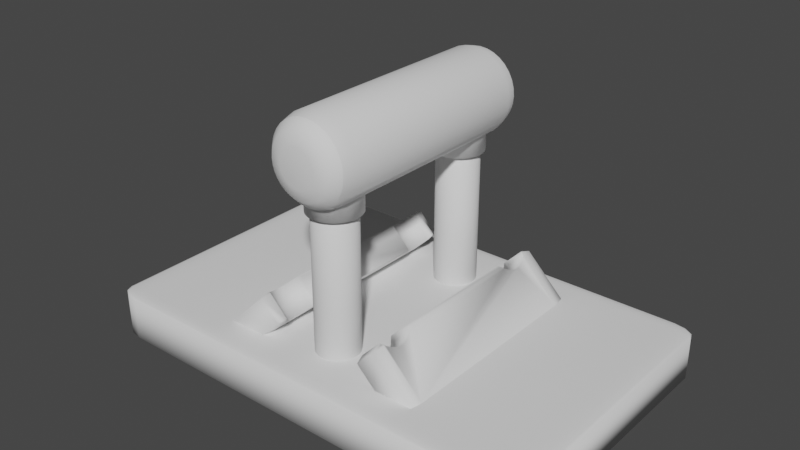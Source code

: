 # Source: Switch.blend  (saved by Blender 2.83.19; exported with 4.5.12 LTS)
import bpy
from mathutils import Matrix  # noqa: F401  (used for matrix-valued properties, if any)

bpy.ops.wm.read_factory_settings(use_empty=True)
scene = bpy.context.scene
scene.name = 'Scene'

# ---- collections
col_collection = bpy.data.collections.new('Collection'); scene.collection.children.link(col_collection)

# ---- world
world_world = bpy.data.worlds.new('World'); scene.world = world_world
world_world.use_nodes = True; world_world.node_tree.nodes.clear()
_N = world_world.node_tree.nodes; _L = world_world.node_tree.links
n0 = _N.new('ShaderNodeOutputWorld'); n0.name = 'World Output'; n0.location = (300, 300)
n1 = _N.new('ShaderNodeBackground'); n1.name = 'Background'; n1.location = (10, 300)
n1.inputs[0].default_value = (0.05088, 0.05088, 0.05088, 1.0)
_L.new(n1.outputs[0], n0.inputs[0])
n0.is_active_output = True
world_world.color = (0.05088, 0.05088, 0.05088)
world_world.use_sun_shadow = False
world_world.sun_shadow_jitter_overblur = 0.0

# ---- meshes
me_cylinder = bpy.data.meshes.new('Cylinder')
me_cylinder.from_pydata([(0.0, 1.0, -2.5), (0.0, 1.0, 2.5), (0.1951, 0.9808, -2.5), (0.1951, 0.9808, 2.5), (0.3827, 0.9239, -2.5), (0.3827, 0.9239, 2.5), (0.5556, 0.8315, -2.5), (0.5556, 0.8315, 2.5), (0.7071, 0.7071, -2.5), (0.7071, 0.7071, 2.5), (0.8315, 0.5556, -2.5), (0.8315, 0.5556, 2.5), (0.9239, 0.3827, -2.5), (0.9239, 0.3827, 2.5), (0.9808, 0.1951, -2.5), (0.9808, 0.1951, 2.5), (1.0, 7.55e-08, -2.5), (1.0, 7.55e-08, 2.5), (0.9808, -0.1951, -2.5), (0.9808, -0.1951, 2.5), (0.9239, -0.3827, -2.5), (0.9239, -0.3827, 2.5), (0.8315, -0.5556, -2.5), (0.8315, -0.5556, 2.5), (0.7071, -0.7071, -2.5), (0.7071, -0.7071, 2.5), (0.5556, -0.8315, -2.5), (0.5556, -0.8315, 2.5), (0.3827, -0.9239, -2.5), (0.3827, -0.9239, 2.5), (0.1951, -0.9808, -2.5), (0.1951, -0.9808, 2.5), (-3.258e-07, -1.0, -2.5), (-3.258e-07, -1.0, 2.5), (-0.1951, -0.9808, -2.5), (-0.1951, -0.9808, 2.5), (-0.3827, -0.9239, -2.5), (-0.3827, -0.9239, 2.5), (-0.5556, -0.8315, -2.5), (-0.5556, -0.8315, 2.5), (-0.7071, -0.7071, -2.5), (-0.7071, -0.7071, 2.5), (-0.8315, -0.5556, -2.5), (-0.8315, -0.5556, 2.5), (-0.9239, -0.3827, -2.5), (-0.9239, -0.3827, 2.5), (-0.9808, -0.1951, -2.5), (-0.9808, -0.1951, 2.5), (-1.0, 9.656e-07, -2.5), (-1.0, 9.656e-07, 2.5), (-0.9808, 0.1951, -2.5), (-0.9808, 0.1951, 2.5), (-0.9239, 0.3827, -2.5), (-0.9239, 0.3827, 2.5), (-0.8315, 0.5556, -2.5), (-0.8315, 0.5556, 2.5), (-0.7071, 0.7071, -2.5), (-0.7071, 0.7071, 2.5), (-0.5556, 0.8315, -2.5), (-0.5556, 0.8315, 2.5), (-0.3827, 0.9239, -2.5), (-0.3827, 0.9239, 2.5), (-0.1951, 0.9808, -2.5), (-0.1951, 0.9808, 2.5)], [], [(0, 1, 3, 2), (2, 3, 5, 4), (4, 5, 7, 6), (6, 7, 9, 8), (8, 9, 11, 10), (10, 11, 13, 12), (12, 13, 15, 14), (14, 15, 17, 16), (16, 17, 19, 18), (18, 19, 21, 20), (20, 21, 23, 22), (22, 23, 25, 24), (24, 25, 27, 26), (26, 27, 29, 28), (28, 29, 31, 30), (30, 31, 33, 32), (32, 33, 35, 34), (34, 35, 37, 36), (36, 37, 39, 38), (38, 39, 41, 40), (40, 41, 43, 42), (42, 43, 45, 44), (44, 45, 47, 46), (46, 47, 49, 48), (48, 49, 51, 50), (50, 51, 53, 52), (52, 53, 55, 54), (54, 55, 57, 56), (56, 57, 59, 58), (58, 59, 61, 60), (3, 1, 63, 61, 59, 57, 55, 53, 51, 49, 47, 45, 43, 41, 39, 37, 35, 33, 31, 29, 27, 25, 23, 21, 19, 17, 15, 13, 11, 9, 7, 5), (60, 61, 63, 62), (62, 63, 1, 0), (0, 2, 4, 6, 8, 10, 12, 14, 16, 18, 20, 22, 24, 26, 28, 30, 32, 34, 36, 38, 40, 42, 44, 46, 48, 50, 52, 54, 56, 58, 60, 62)])
me_cylinder.polygons.foreach_set('use_smooth', [True] * 34)
_uv = me_cylinder.uv_layers.new(name='UVMap')
_uv.uv.foreach_set('vector', [1.0, 0.5, 1.0, 1.0, 0.9688, 1.0, 0.9688, 0.5, 0.9688, 0.5, 0.9688, 1.0, 0.9375, 1.0, 0.9375, 0.5, 0.9375, 0.5, 0.9375, 1.0, 0.9062, 1.0, 0.9062, 0.5, 0.9062, 0.5, 0.9062, 1.0, 0.875, 1.0, 0.875, 0.5, 0.875, 0.5, 0.875, 1.0, 0.8438, 1.0, 0.8438, 0.5, 0.8438, 0.5, 0.8438, 1.0, 0.8125, 1.0, 0.8125, 0.5, 0.8125, 0.5, 0.8125, 1.0, 0.7812, 1.0, 0.7812, 0.5, 0.7812, 0.5, 0.7812, 1.0, 0.75, 1.0, 0.75, 0.5, 0.75, 0.5, 0.75, 1.0, 0.7188, 1.0, 0.7188, 0.5, 0.7188, 0.5, 0.7188, 1.0, 0.6875, 1.0, 0.6875, 0.5, 0.6875, 0.5, 0.6875, 1.0, 0.6562, 1.0, 0.6562, 0.5, 0.6562, 0.5, 0.6562, 1.0, 0.625, 1.0, 0.625, 0.5, 0.625, 0.5, 0.625, 1.0, 0.5938, 1.0, 0.5938, 0.5, 0.5938, 0.5, 0.5938, 1.0, 0.5625, 1.0, 0.5625, 0.5, 0.5625, 0.5, 0.5625, 1.0, 0.5312, 1.0, 0.5312, 0.5, 0.5312, 0.5, 0.5312, 1.0, 0.5, 1.0, 0.5, 0.5, 0.5, 0.5, 0.5, 1.0, 0.4688, 1.0, 0.4688, 0.5, 0.4688, 0.5, 0.4688, 1.0, 0.4375, 1.0, 0.4375, 0.5, 0.4375, 0.5, 0.4375, 1.0, 0.4062, 1.0, 0.4062, 0.5, 0.4062, 0.5, 0.4062, 1.0, 0.375, 1.0, 0.375, 0.5, 0.375, 0.5, 0.375, 1.0, 0.3438, 1.0, 0.3438, 0.5, 0.3438, 0.5, 0.3438, 1.0, 0.3125, 1.0, 0.3125, 0.5, 0.3125, 0.5, 0.3125, 1.0, 0.2812, 1.0, 0.2812, 0.5, 0.2812, 0.5, 0.2812, 1.0, 0.25, 1.0, 0.25, 0.5, 0.25, 0.5, 0.25, 1.0, 0.2188, 1.0, 0.2188, 0.5, 0.2188, 0.5, 0.2188, 1.0, 0.1875, 1.0, 0.1875, 0.5, 0.1875, 0.5, 0.1875, 1.0, 0.1562, 1.0, 0.1562, 0.5, 0.1562, 0.5, 0.1562, 1.0, 0.125, 1.0, 0.125, 0.5, 0.125, 0.5, 0.125, 1.0, 0.09375, 1.0, 0.09375, 0.5, 0.09375, 0.5, 0.09375, 1.0, 0.0625, 1.0, 0.0625, 0.5, 0.2968, 0.4854, 0.25, 0.49, 0.2032, 0.4854, 0.1582, 0.4717, 0.1167, 0.4496, 0.08029, 0.4197, 0.05045, 0.3833, 0.02827, 0.3418, 0.01461, 0.2968, 0.01, 0.25, 0.01461, 0.2032, 0.02827, 0.1582, 0.05045, 0.1167, 0.08029, 0.08029, 0.1167, 0.05045, 0.1582, 0.02827, 0.2032, 0.01461, 0.25, 0.01, 0.2968, 0.01461, 0.3418, 0.02827, 0.3833, 0.05045, 0.4197, 0.08029, 0.4496, 0.1167, 0.4717, 0.1582, 0.4854, 0.2032, 0.49, 0.25, 0.4854, 0.2968, 0.4717, 0.3418, 0.4496, 0.3833, 0.4197, 0.4197, 0.3833, 0.4496, 0.3418, 0.4717, 0.0625, 0.5, 0.0625, 1.0, 0.03125, 1.0, 0.03125, 0.5, 0.03125, 0.5, 0.03125, 1.0, 0.0, 1.0, 0.0, 0.5, 0.75, 0.49, 0.7968, 0.4854, 0.8418, 0.4717, 0.8833, 0.4496, 0.9197, 0.4197, 0.9496, 0.3833, 0.9717, 0.3418, 0.9854, 0.2968, 0.99, 0.25, 0.9854, 0.2032, 0.9717, 0.1582, 0.9496, 0.1167, 0.9197, 0.08029, 0.8833, 0.05045, 0.8418, 0.02827, 0.7968, 0.01461, 0.75, 0.01, 0.7032, 0.01461, 0.6582, 0.02827, 0.6167, 0.05045, 0.5803, 0.08029, 0.5504, 0.1167, 0.5283, 0.1582, 0.5146, 0.2032, 0.51, 0.25, 0.5146, 0.2968, 0.5283, 0.3418, 0.5504, 0.3833, 0.5803, 0.4197, 0.6167, 0.4496, 0.6582, 0.4717, 0.7032, 0.4854])
me_cylinder.use_remesh_fix_poles = True
me_cylinder.use_remesh_preserve_attributes = False
me_cylinder.use_mirror_vertex_groups = False
me_cylinder.update()
me_cylinder_001 = bpy.data.meshes.new('Cylinder.001')
me_cylinder_001.from_pydata([(0.0, 1.0, -2.5), (0.0, 1.0, 2.5), (0.1951, 0.9808, -2.5), (0.1951, 0.9808, 2.5), (0.3827, 0.9239, -2.5), (0.3827, 0.9239, 2.5), (0.5556, 0.8315, -2.5), (0.5556, 0.8315, 2.5), (0.7071, 0.7071, -2.5), (0.7071, 0.7071, 2.5), (0.8315, 0.5556, -2.5), (0.8315, 0.5556, 2.5), (0.9239, 0.3827, -2.5), (0.9239, 0.3827, 2.5), (0.9808, 0.1951, -2.5), (0.9808, 0.1951, 2.5), (1.0, 7.55e-08, -2.5), (1.0, 7.55e-08, 2.5), (0.9808, -0.1951, -2.5), (0.9808, -0.1951, 2.5), (0.9239, -0.3827, -2.5), (0.9239, -0.3827, 2.5), (0.8315, -0.5556, -2.5), (0.8315, -0.5556, 2.5), (0.7071, -0.7071, -2.5), (0.7071, -0.7071, 2.5), (0.5556, -0.8315, -2.5), (0.5556, -0.8315, 2.5), (0.3827, -0.9239, -2.5), (0.3827, -0.9239, 2.5), (0.1951, -0.9808, -2.5), (0.1951, -0.9808, 2.5), (-3.258e-07, -1.0, -2.5), (-3.258e-07, -1.0, 2.5), (-0.1951, -0.9808, -2.5), (-0.1951, -0.9808, 2.5), (-0.3827, -0.9239, -2.5), (-0.3827, -0.9239, 2.5), (-0.5556, -0.8315, -2.5), (-0.5556, -0.8315, 2.5), (-0.7071, -0.7071, -2.5), (-0.7071, -0.7071, 2.5), (-0.8315, -0.5556, -2.5), (-0.8315, -0.5556, 2.5), (-0.9239, -0.3827, -2.5), (-0.9239, -0.3827, 2.5), (-0.9808, -0.1951, -2.5), (-0.9808, -0.1951, 2.5), (-1.0, 9.656e-07, -2.5), (-1.0, 9.656e-07, 2.5), (-0.9808, 0.1951, -2.5), (-0.9808, 0.1951, 2.5), (-0.9239, 0.3827, -2.5), (-0.9239, 0.3827, 2.5), (-0.8315, 0.5556, -2.5), (-0.8315, 0.5556, 2.5), (-0.7071, 0.7071, -2.5), (-0.7071, 0.7071, 2.5), (-0.5556, 0.8315, -2.5), (-0.5556, 0.8315, 2.5), (-0.3827, 0.9239, -2.5), (-0.3827, 0.9239, 2.5), (-0.1951, 0.9808, -2.5), (-0.1951, 0.9808, 2.5)], [], [(0, 1, 3, 2), (2, 3, 5, 4), (4, 5, 7, 6), (6, 7, 9, 8), (8, 9, 11, 10), (10, 11, 13, 12), (12, 13, 15, 14), (14, 15, 17, 16), (16, 17, 19, 18), (18, 19, 21, 20), (20, 21, 23, 22), (22, 23, 25, 24), (24, 25, 27, 26), (26, 27, 29, 28), (28, 29, 31, 30), (30, 31, 33, 32), (32, 33, 35, 34), (34, 35, 37, 36), (36, 37, 39, 38), (38, 39, 41, 40), (40, 41, 43, 42), (42, 43, 45, 44), (44, 45, 47, 46), (46, 47, 49, 48), (48, 49, 51, 50), (50, 51, 53, 52), (52, 53, 55, 54), (54, 55, 57, 56), (56, 57, 59, 58), (58, 59, 61, 60), (3, 1, 63, 61, 59, 57, 55, 53, 51, 49, 47, 45, 43, 41, 39, 37, 35, 33, 31, 29, 27, 25, 23, 21, 19, 17, 15, 13, 11, 9, 7, 5), (60, 61, 63, 62), (62, 63, 1, 0), (0, 2, 4, 6, 8, 10, 12, 14, 16, 18, 20, 22, 24, 26, 28, 30, 32, 34, 36, 38, 40, 42, 44, 46, 48, 50, 52, 54, 56, 58, 60, 62)])
me_cylinder_001.polygons.foreach_set('use_smooth', [True] * 34)
_uv = me_cylinder_001.uv_layers.new(name='UVMap')
_uv.uv.foreach_set('vector', [1.0, 0.5, 1.0, 1.0, 0.9688, 1.0, 0.9688, 0.5, 0.9688, 0.5, 0.9688, 1.0, 0.9375, 1.0, 0.9375, 0.5, 0.9375, 0.5, 0.9375, 1.0, 0.9062, 1.0, 0.9062, 0.5, 0.9062, 0.5, 0.9062, 1.0, 0.875, 1.0, 0.875, 0.5, 0.875, 0.5, 0.875, 1.0, 0.8438, 1.0, 0.8438, 0.5, 0.8438, 0.5, 0.8438, 1.0, 0.8125, 1.0, 0.8125, 0.5, 0.8125, 0.5, 0.8125, 1.0, 0.7812, 1.0, 0.7812, 0.5, 0.7812, 0.5, 0.7812, 1.0, 0.75, 1.0, 0.75, 0.5, 0.75, 0.5, 0.75, 1.0, 0.7188, 1.0, 0.7188, 0.5, 0.7188, 0.5, 0.7188, 1.0, 0.6875, 1.0, 0.6875, 0.5, 0.6875, 0.5, 0.6875, 1.0, 0.6562, 1.0, 0.6562, 0.5, 0.6562, 0.5, 0.6562, 1.0, 0.625, 1.0, 0.625, 0.5, 0.625, 0.5, 0.625, 1.0, 0.5938, 1.0, 0.5938, 0.5, 0.5938, 0.5, 0.5938, 1.0, 0.5625, 1.0, 0.5625, 0.5, 0.5625, 0.5, 0.5625, 1.0, 0.5312, 1.0, 0.5312, 0.5, 0.5312, 0.5, 0.5312, 1.0, 0.5, 1.0, 0.5, 0.5, 0.5, 0.5, 0.5, 1.0, 0.4688, 1.0, 0.4688, 0.5, 0.4688, 0.5, 0.4688, 1.0, 0.4375, 1.0, 0.4375, 0.5, 0.4375, 0.5, 0.4375, 1.0, 0.4062, 1.0, 0.4062, 0.5, 0.4062, 0.5, 0.4062, 1.0, 0.375, 1.0, 0.375, 0.5, 0.375, 0.5, 0.375, 1.0, 0.3438, 1.0, 0.3438, 0.5, 0.3438, 0.5, 0.3438, 1.0, 0.3125, 1.0, 0.3125, 0.5, 0.3125, 0.5, 0.3125, 1.0, 0.2812, 1.0, 0.2812, 0.5, 0.2812, 0.5, 0.2812, 1.0, 0.25, 1.0, 0.25, 0.5, 0.25, 0.5, 0.25, 1.0, 0.2188, 1.0, 0.2188, 0.5, 0.2188, 0.5, 0.2188, 1.0, 0.1875, 1.0, 0.1875, 0.5, 0.1875, 0.5, 0.1875, 1.0, 0.1562, 1.0, 0.1562, 0.5, 0.1562, 0.5, 0.1562, 1.0, 0.125, 1.0, 0.125, 0.5, 0.125, 0.5, 0.125, 1.0, 0.09375, 1.0, 0.09375, 0.5, 0.09375, 0.5, 0.09375, 1.0, 0.0625, 1.0, 0.0625, 0.5, 0.2968, 0.4854, 0.25, 0.49, 0.2032, 0.4854, 0.1582, 0.4717, 0.1167, 0.4496, 0.08029, 0.4197, 0.05045, 0.3833, 0.02827, 0.3418, 0.01461, 0.2968, 0.01, 0.25, 0.01461, 0.2032, 0.02827, 0.1582, 0.05045, 0.1167, 0.08029, 0.08029, 0.1167, 0.05045, 0.1582, 0.02827, 0.2032, 0.01461, 0.25, 0.01, 0.2968, 0.01461, 0.3418, 0.02827, 0.3833, 0.05045, 0.4197, 0.08029, 0.4496, 0.1167, 0.4717, 0.1582, 0.4854, 0.2032, 0.49, 0.25, 0.4854, 0.2968, 0.4717, 0.3418, 0.4496, 0.3833, 0.4197, 0.4197, 0.3833, 0.4496, 0.3418, 0.4717, 0.0625, 0.5, 0.0625, 1.0, 0.03125, 1.0, 0.03125, 0.5, 0.03125, 0.5, 0.03125, 1.0, 0.0, 1.0, 0.0, 0.5, 0.75, 0.49, 0.7968, 0.4854, 0.8418, 0.4717, 0.8833, 0.4496, 0.9197, 0.4197, 0.9496, 0.3833, 0.9717, 0.3418, 0.9854, 0.2968, 0.99, 0.25, 0.9854, 0.2032, 0.9717, 0.1582, 0.9496, 0.1167, 0.9197, 0.08029, 0.8833, 0.05045, 0.8418, 0.02827, 0.7968, 0.01461, 0.75, 0.01, 0.7032, 0.01461, 0.6582, 0.02827, 0.6167, 0.05045, 0.5803, 0.08029, 0.5504, 0.1167, 0.5283, 0.1582, 0.5146, 0.2032, 0.51, 0.25, 0.5146, 0.2968, 0.5283, 0.3418, 0.5504, 0.3833, 0.5803, 0.4197, 0.6167, 0.4496, 0.6582, 0.4717, 0.7032, 0.4854])
me_cylinder_001.use_remesh_fix_poles = True
me_cylinder_001.use_remesh_preserve_attributes = False
me_cylinder_001.use_mirror_vertex_groups = False
me_cylinder_001.update()
me_cylinder_002 = bpy.data.meshes.new('Cylinder.002')
me_cylinder_002.from_pydata([(0.0, -1.224, -2.605), (0.1181, -1.224, -2.594), (0.2317, -1.224, -2.559), (0.3364, -1.224, -2.503), (0.4281, -1.224, -2.428), (0.5034, -1.224, -2.336), (0.5594, -1.224, -2.232), (0.5938, -1.224, -2.118), (0.6054, -1.224, -2.0), (0.5938, -1.224, -1.882), (0.5594, -1.224, -1.768), (0.5034, -1.224, -1.664), (0.4281, -1.224, -1.572), (0.3364, -1.224, -1.497), (0.2317, -1.224, -1.441), (0.1181, -1.224, -1.406), (-1.973e-07, -1.224, -1.395), (-0.1181, -1.224, -1.406), (-0.2317, -1.224, -1.441), (-0.3364, -1.224, -1.497), (-0.4281, -1.224, -1.572), (-0.5034, -1.224, -1.664), (-0.5594, -1.224, -1.768), (-0.5938, -1.224, -1.882), (-0.6054, -1.224, -2.0), (-0.5938, -1.224, -2.118), (-0.5594, -1.224, -2.232), (-0.5034, -1.224, -2.336), (-0.4281, -1.224, -2.428), (-0.3364, -1.224, -2.503), (-0.2317, -1.224, -2.559), (-0.1181, -1.224, -2.594), (0.0, -1.224, 1.395), (0.1181, -1.224, 1.406), (0.2317, -1.224, 1.441), (0.3364, -1.224, 1.497), (0.4281, -1.224, 1.572), (0.5034, -1.224, 1.664), (0.5594, -1.224, 1.768), (0.5938, -1.224, 1.882), (0.6054, -1.224, 2.0), (0.5938, -1.224, 2.118), (0.5594, -1.224, 2.232), (0.5034, -1.224, 2.336), (0.4281, -1.224, 2.428), (0.3364, -1.224, 2.503), (0.2317, -1.224, 2.559), (0.1181, -1.224, 2.594), (-1.973e-07, -1.224, 2.605), (-0.1181, -1.224, 2.594), (-0.2317, -1.224, 2.559), (-0.3364, -1.224, 2.503), (-0.4281, -1.224, 2.428), (-0.5034, -1.224, 2.336), (-0.5594, -1.224, 2.232), (-0.5938, -1.224, 2.118), (-0.6054, -1.224, 2.0), (-0.5938, -1.224, 1.882), (-0.5594, -1.224, 1.768), (-0.5034, -1.224, 1.664), (-0.4281, -1.224, 1.572), (-0.3364, -1.224, 1.497), (-0.2317, -1.224, 1.441), (-0.1181, -1.224, 1.406), (-4.396e-07, 0.4316, -3.0), (0.0, 1.0, -2.434), (-2.203e-07, 0.7158, -2.924), (-5.914e-08, 0.9239, -2.717), (-4.359e-07, 0.4316, 3.0), (0.0, 1.0, 2.434), (-2.184e-07, 0.7158, 2.924), (-5.914e-08, 0.9239, 2.717), (0.08421, 0.4233, -3.0), (0.1951, 0.9808, -2.434), (0.1396, 0.7021, -2.924), (0.1802, 0.9061, -2.717), (0.08421, 0.4233, 3.0), (0.1951, 0.9808, 2.434), (0.1396, 0.7021, 2.924), (0.1802, 0.9061, 2.717), (0.1652, 0.3988, -3.0), (0.3827, 0.9239, -2.434), (0.2739, 0.6613, -2.924), (0.3535, 0.8535, -2.717), (0.1652, 0.3988, 3.0), (0.3827, 0.9239, 2.434), (0.2739, 0.6613, 2.924), (0.3535, 0.8535, 2.717), (0.2398, 0.3589, -3.0), (0.5556, 0.8315, -2.434), (0.3977, 0.5952, -2.924), (0.5133, 0.7682, -2.717), (0.2398, 0.3589, 3.0), (0.5556, 0.8315, 2.434), (0.3977, 0.5952, 2.924), (0.5133, 0.7682, 2.717), (0.3052, 0.3052, -3.0), (0.7071, 0.7071, -2.434), (0.5062, 0.5062, -2.924), (0.6533, 0.6533, -2.717), (0.3052, 0.3052, 3.0), (0.7071, 0.7071, 2.434), (0.5062, 0.5062, 2.924), (0.6533, 0.6533, 2.717), (0.3589, 0.2398, -3.0), (0.8315, 0.5556, -2.434), (0.5952, 0.3977, -2.924), (0.7682, 0.5133, -2.717), (0.3589, 0.2398, 3.0), (0.8315, 0.5556, 2.434), (0.5952, 0.3977, 2.924), (0.7682, 0.5133, 2.717), (0.3988, 0.1652, -3.0), (0.9239, 0.3827, -2.434), (0.6613, 0.2739, -2.924), (0.8535, 0.3535, -2.717), (0.3988, 0.1652, 3.0), (0.9239, 0.3827, 2.434), (0.6613, 0.2739, 2.924), (0.8535, 0.3535, 2.717), (0.4233, 0.08421, -3.0), (0.9808, 0.1951, -2.434), (0.7021, 0.1396, -2.924), (0.9061, 0.1802, -2.717), (0.4233, 0.08421, 3.0), (0.9808, 0.1951, 2.434), (0.7021, 0.1396, 2.924), (0.9061, 0.1802, 2.717), (0.4316, -9.313e-08, -3.0), (1.0, 7.55e-08, -2.434), (0.7158, -9.313e-09, -2.924), (0.9239, 5.215e-08, -2.717), (0.4316, -1.006e-07, 3.0), (1.0, 7.55e-08, 2.434), (0.7158, -1.304e-08, 2.924), (0.9239, 5.122e-08, 2.717), (0.4233, -0.08421, -3.0), (0.9808, -0.1951, -2.434), (0.7021, -0.1396, -2.924), (0.9061, -0.1802, -2.717), (0.4233, -0.08421, 3.0), (0.9808, -0.1951, 2.434), (0.7021, -0.1396, 2.924), (0.9061, -0.1802, 2.717), (0.3988, -0.1652, -3.0), (0.9239, -0.3827, -2.434), (0.6613, -0.2739, -2.924), (0.8535, -0.3535, -2.717), (0.3988, -0.1652, 3.0), (0.9239, -0.3827, 2.434), (0.6613, -0.2739, 2.924), (0.8535, -0.3535, 2.717), (0.3589, -0.2398, -3.0), (0.8315, -0.5556, -2.434), (0.5952, -0.3977, -2.924), (0.7682, -0.5133, -2.717), (0.3589, -0.2398, 3.0), (0.8315, -0.5556, 2.434), (0.5952, -0.3977, 2.924), (0.7682, -0.5133, 2.717), (0.3052, -0.3052, -3.0), (0.7071, -0.7071, -2.434), (0.5062, -0.5062, -2.924), (0.6533, -0.6533, -2.717), (0.3052, -0.3052, 3.0), (0.7071, -0.7071, 2.434), (0.5062, -0.5062, 2.924), (0.6533, -0.6533, 2.717), (0.2398, -0.3589, -3.0), (0.5556, -0.8315, -2.434), (0.3977, -0.5952, -2.924), (0.5133, -0.7682, -2.717), (0.2398, -0.3589, 3.0), (0.5556, -0.8315, 2.434), (0.3977, -0.5952, 2.924), (0.5133, -0.7682, 2.717), (0.1652, -0.3988, -3.0), (0.2739, -0.6613, -2.924), (0.3535, -0.8535, -2.717), (0.1652, -0.3988, 3.0), (0.2739, -0.6613, 2.924), (0.3535, -0.8535, 2.717), (0.08421, -0.4233, -3.0), (0.1396, -0.7021, -2.924), (0.1802, -0.9061, -2.717), (0.08421, -0.4233, 3.0), (0.1396, -0.7021, 2.924), (0.1802, -0.9061, 2.717), (-2.831e-07, -0.4316, -3.0), (-3.045e-07, -0.7158, -2.924), (-3.204e-07, -0.9239, -2.717), (-2.868e-07, -0.4316, 3.0), (-3.064e-07, -0.7158, 2.924), (-3.204e-07, -0.9239, 2.717), (-0.08421, -0.4233, -3.0), (-0.1396, -0.7021, -2.924), (-0.1802, -0.9061, -2.717), (-0.08421, -0.4233, 3.0), (-0.1396, -0.7021, 2.924), (-0.1802, -0.9061, 2.717), (-0.1652, -0.3988, -3.0), (-0.2739, -0.6613, -2.924), (-0.3535, -0.8535, -2.717), (-0.1652, -0.3988, 3.0), (-0.2739, -0.6613, 2.924), (-0.3535, -0.8535, 2.717), (-0.2398, -0.3589, -3.0), (-0.5556, -0.8315, -2.434), (-0.3977, -0.5952, -2.924), (-0.5133, -0.7682, -2.717), (-0.2398, -0.3589, 3.0), (-0.5556, -0.8315, 2.434), (-0.3977, -0.5952, 2.924), (-0.5133, -0.7682, 2.717), (-0.3052, -0.3052, -3.0), (-0.7071, -0.7071, -2.434), (-0.5062, -0.5062, -2.924), (-0.6533, -0.6533, -2.717), (-0.3052, -0.3052, 3.0), (-0.7071, -0.7071, 2.434), (-0.5062, -0.5062, 2.924), (-0.6533, -0.6533, 2.717), (-0.3589, -0.2398, -3.0), (-0.8315, -0.5556, -2.434), (-0.5952, -0.3977, -2.924), (-0.7682, -0.5133, -2.717), (-0.3589, -0.2398, 3.0), (-0.8315, -0.5556, 2.434), (-0.5952, -0.3977, 2.924), (-0.7682, -0.5133, 2.717), (-0.3988, -0.1652, -3.0), (-0.9239, -0.3827, -2.434), (-0.6613, -0.2739, -2.924), (-0.8535, -0.3535, -2.717), (-0.3988, -0.1652, 3.0), (-0.9239, -0.3827, 2.434), (-0.6613, -0.2739, 2.924), (-0.8535, -0.3535, 2.717), (-0.4233, -0.08421, -3.0), (-0.9808, -0.1951, -2.434), (-0.7021, -0.1396, -2.924), (-0.9061, -0.1802, -2.717), (-0.4233, -0.08421, 3.0), (-0.9808, -0.1951, 2.434), (-0.7021, -0.1396, 2.924), (-0.9061, -0.1802, 2.717), (-0.4316, 2.235e-07, -3.0), (-1.0, 9.656e-07, -2.434), (-0.7158, 5.946e-07, -2.924), (-0.9239, 8.666e-07, -2.717), (-0.4316, 2.347e-07, 3.0), (-1.0, 9.656e-07, 2.434), (-0.7158, 6.002e-07, 2.924), (-0.9239, 8.671e-07, 2.717), (-0.4233, 0.08421, -3.0), (-0.9808, 0.1951, -2.434), (-0.7021, 0.1397, -2.924), (-0.9061, 0.1802, -2.717), (-0.4233, 0.08421, 3.0), (-0.9808, 0.1951, 2.434), (-0.7021, 0.1397, 2.924), (-0.9061, 0.1802, 2.717), (-0.3988, 0.1652, -3.0), (-0.9239, 0.3827, -2.434), (-0.6613, 0.2739, -2.924), (-0.8535, 0.3535, -2.717), (-0.3988, 0.1652, 3.0), (-0.9239, 0.3827, 2.434), (-0.6613, 0.2739, 2.924), (-0.8535, 0.3535, 2.717), (-0.3589, 0.2398, -3.0), (-0.8315, 0.5556, -2.434), (-0.5952, 0.3977, -2.924), (-0.7682, 0.5133, -2.717), (-0.3589, 0.2398, 3.0), (-0.8315, 0.5556, 2.434), (-0.5952, 0.3977, 2.924), (-0.7682, 0.5133, 2.717), (-0.3052, 0.3052, -3.0), (-0.7071, 0.7071, -2.434), (-0.5062, 0.5062, -2.924), (-0.6533, 0.6533, -2.717), (-0.3052, 0.3052, 3.0), (-0.7071, 0.7071, 2.434), (-0.5062, 0.5062, 2.924), (-0.6533, 0.6533, 2.717), (-0.2398, 0.3589, -3.0), (-0.5556, 0.8315, -2.434), (-0.3977, 0.5952, -2.924), (-0.5133, 0.7682, -2.717), (-0.2398, 0.3589, 3.0), (-0.5556, 0.8315, 2.434), (-0.3977, 0.5952, 2.924), (-0.5133, 0.7682, 2.717), (-0.1652, 0.3988, -3.0), (-0.3827, 0.9239, -2.434), (-0.2739, 0.6613, -2.924), (-0.3535, 0.8535, -2.717), (-0.1652, 0.3988, 3.0), (-0.3827, 0.9239, 2.434), (-0.2739, 0.6613, 2.924), (-0.3535, 0.8535, 2.717), (-0.08421, 0.4233, -3.0), (-0.1951, 0.9808, -2.434), (-0.1396, 0.7021, -2.924), (-0.1802, 0.9061, -2.717), (-0.08421, 0.4233, 3.0), (-0.1951, 0.9808, 2.434), (-0.1396, 0.7021, 2.924), (-0.1802, 0.9061, 2.717), (-0.1181, -0.9454, 2.594), (0.1181, -0.9454, 2.594), (-1.973e-07, -0.9539, 2.605), (0.2317, -0.9347, 2.559), (0.1878, -0.9443, 2.573), (-0.2317, -0.9347, 2.559), (-0.1878, -0.9443, 2.573), (0.3364, -0.9186, 2.503), (-0.3364, -0.9186, 2.503), (0.5034, -0.8593, 2.336), (0.4205, -0.9037, 2.434), (0.3792, -0.9154, 2.468), (0.4281, -0.8996, 2.428), (-0.4205, -0.9037, 2.434), (-0.4281, -0.8996, 2.428), (-0.3792, -0.9154, 2.468), (0.5594, -0.8284, 2.232), (0.5556, -0.8315, 2.239), (-0.5034, -0.8593, 2.336), (-0.5556, -0.8315, 2.239), (-0.5594, -0.8284, 2.232), (0.5938, -0.8001, 2.118), (-0.5938, -0.8001, 2.118), (0.5938, -0.8001, 1.882), (0.6054, -0.7905, 2.0), (0.5594, -0.8284, 1.768), (0.5034, -0.8593, 1.664), (0.5556, -0.8315, 1.761), (0.4281, -0.8996, 1.572), (0.3364, -0.9379, 1.497), (0.2317, -0.9697, 1.441), (0.3827, -0.9239, 1.535), (0.1181, -0.9884, 1.406), (0.1951, -0.9808, 1.43), (-0.1951, -0.9808, 1.43), (-0.2317, -0.9697, 1.441), (-0.1181, -0.9884, 1.406), (0.0, -1.0, 1.395), (-0.3364, -0.9379, 1.497), (-0.4281, -0.8996, 1.572), (-0.3827, -0.9239, 1.535), (-0.5034, -0.8593, 1.664), (-0.5556, -0.8315, 1.761), (-0.5594, -0.8284, 1.768), (-0.5938, -0.8001, 1.882), (-0.6054, -0.7905, 2.0), (-0.1181, -0.9884, -1.406), (0.1181, -0.9884, -1.406), (-1.973e-07, -1.0, -1.395), (0.1951, -0.9808, -1.43), (0.2317, -0.9697, -1.441), (-0.2317, -0.9697, -1.441), (-0.1951, -0.9808, -1.43), (0.3364, -0.9379, -1.497), (-0.3364, -0.9379, -1.497), (0.5034, -0.8593, -1.664), (0.4281, -0.8996, -1.572), (0.3827, -0.9239, -1.535), (-0.4281, -0.8996, -1.572), (-0.3827, -0.9239, -1.535), (0.5556, -0.8315, -1.761), (0.5594, -0.8284, -1.768), (-0.5034, -0.8593, -1.664), (0.5938, -0.8001, -1.882), (-0.5594, -0.8284, -1.768), (-0.5556, -0.8315, -1.761), (-0.5938, -0.8001, -1.882), (0.5938, -0.8001, -2.118), (0.6054, -0.7905, -2.0), (0.5594, -0.8284, -2.232), (0.5034, -0.8593, -2.336), (0.5556, -0.8315, -2.239), (0.4281, -0.8996, -2.428), (0.3364, -0.9186, -2.503), (0.2317, -0.9347, -2.559), (0.4205, -0.9037, -2.434), (0.3792, -0.9154, -2.468), (0.1878, -0.9443, -2.573), (0.1181, -0.9454, -2.594), (0.0, -0.9539, -2.605), (-0.1181, -0.9454, -2.594), (-0.1878, -0.9443, -2.573), (-0.2317, -0.9347, -2.559), (-0.3364, -0.9186, -2.503), (-0.4281, -0.8996, -2.428), (-0.4205, -0.9037, -2.434), (-0.3792, -0.9154, -2.468), (-0.5034, -0.8593, -2.336), (-0.5594, -0.8284, -2.232), (-0.5556, -0.8315, -2.239), (-0.5938, -0.8001, -2.118), (-0.6054, -0.7905, -2.0)], [], [(0, 389, 388, 1), (1, 388, 387, 384, 2), (2, 384, 383, 3), (3, 383, 386, 385, 382, 4), (4, 382, 380, 5), (5, 380, 381, 379, 6), (6, 379, 377, 7), (7, 377, 378, 8), (8, 378, 373, 9), (9, 373, 371, 10), (10, 371, 370, 365, 11), (11, 365, 366, 12), (12, 366, 367, 363, 13), (13, 363, 360, 14), (14, 360, 359, 357, 15), (15, 357, 358, 16), (16, 358, 356, 17), (17, 356, 362, 361, 18), (18, 361, 364, 19), (19, 364, 369, 368, 20), (20, 368, 372, 21), (21, 372, 375, 374, 22), (22, 374, 376, 23), (23, 376, 401, 24), (24, 401, 400, 25), (25, 400, 398, 26), (26, 398, 399, 397, 27), (27, 397, 394, 28), (28, 394, 395, 396, 393, 29), (29, 393, 392, 30), (30, 392, 391, 390, 31), (31, 390, 389, 0), (0, 1, 2, 3, 4, 5, 6, 7, 8, 9, 10, 11, 12, 13, 14, 15, 16, 17, 18, 19, 20, 21, 22, 23, 24, 25, 26, 27, 28, 29, 30, 31), (32, 347, 342, 33), (33, 342, 343, 340, 34), (34, 340, 339, 35), (35, 339, 341, 338, 36), (36, 338, 336, 37), (37, 336, 337, 335, 38), (38, 335, 333, 39), (39, 333, 334, 40), (40, 334, 331, 41), (41, 331, 326, 42), (42, 326, 327, 319, 43), (43, 319, 322, 44), (44, 322, 320, 321, 317, 45), (45, 317, 313, 46), (46, 313, 314, 311, 47), (47, 311, 312, 48), (48, 312, 310, 49), (49, 310, 316, 315, 50), (50, 315, 318, 51), (51, 318, 325, 323, 324, 52), (52, 324, 328, 53), (53, 328, 329, 330, 54), (54, 330, 332, 55), (55, 332, 355, 56), (56, 355, 354, 57), (57, 354, 353, 58), (58, 353, 352, 351, 59), (59, 351, 349, 60), (60, 349, 350, 348, 61), (61, 348, 345, 62), (62, 345, 344, 346, 63), (63, 346, 347, 32), (32, 33, 34, 35, 36, 37, 38, 39, 40, 41, 42, 43, 44, 45, 46, 47, 48, 49, 50, 51, 52, 53, 54, 55, 56, 57, 58, 59, 60, 61, 62, 63), (303, 307, 69, 65), (81, 85, 93, 89), (89, 93, 101, 97), (97, 101, 109, 105), (105, 109, 117, 113), (113, 117, 125, 121), (121, 125, 133, 129), (129, 133, 141, 137), (137, 141, 149, 145), (145, 149, 157, 153), (153, 157, 165, 161), (161, 165, 173, 327, 326, 331, 334, 333, 335, 337, 370, 371, 373, 378, 377, 379, 381, 169), (169, 381, 380, 382, 385), (207, 399, 398, 400, 401, 376, 374, 375, 352, 353, 354, 355, 332, 330, 329, 211, 219, 215), (215, 219, 227, 223), (223, 227, 235, 231), (231, 235, 243, 239), (239, 243, 251, 247), (247, 251, 259, 255), (255, 259, 267, 263), (263, 267, 275, 271), (271, 275, 283, 279), (279, 283, 291, 287), (287, 291, 299, 295), (295, 299, 307, 303), (73, 77, 85, 81), (76, 68, 306, 298, 290, 282, 274, 266, 258, 250, 242, 234, 226, 218, 210, 203, 197, 191, 185, 179, 172, 164, 156, 148, 140, 132, 124, 116, 108, 100, 92, 84), (65, 69, 77, 73), (65, 73, 75, 67), (67, 75, 74, 66), (66, 74, 72, 64), (77, 69, 71, 79), (79, 71, 70, 78), (78, 70, 68, 76), (73, 81, 83, 75), (75, 83, 82, 74), (74, 82, 80, 72), (85, 77, 79, 87), (87, 79, 78, 86), (86, 78, 76, 84), (81, 89, 91, 83), (83, 91, 90, 82), (82, 90, 88, 80), (93, 85, 87, 95), (95, 87, 86, 94), (94, 86, 84, 92), (89, 97, 99, 91), (91, 99, 98, 90), (90, 98, 96, 88), (101, 93, 95, 103), (103, 95, 94, 102), (102, 94, 92, 100), (97, 105, 107, 99), (99, 107, 106, 98), (98, 106, 104, 96), (109, 101, 103, 111), (111, 103, 102, 110), (110, 102, 100, 108), (105, 113, 115, 107), (107, 115, 114, 106), (106, 114, 112, 104), (117, 109, 111, 119), (119, 111, 110, 118), (118, 110, 108, 116), (113, 121, 123, 115), (115, 123, 122, 114), (114, 122, 120, 112), (125, 117, 119, 127), (127, 119, 118, 126), (126, 118, 116, 124), (121, 129, 131, 123), (123, 131, 130, 122), (122, 130, 128, 120), (133, 125, 127, 135), (135, 127, 126, 134), (134, 126, 124, 132), (129, 137, 139, 131), (131, 139, 138, 130), (130, 138, 136, 128), (141, 133, 135, 143), (143, 135, 134, 142), (142, 134, 132, 140), (137, 145, 147, 139), (139, 147, 146, 138), (138, 146, 144, 136), (149, 141, 143, 151), (151, 143, 142, 150), (150, 142, 140, 148), (145, 153, 155, 147), (147, 155, 154, 146), (146, 154, 152, 144), (157, 149, 151, 159), (159, 151, 150, 158), (158, 150, 148, 156), (153, 161, 163, 155), (155, 163, 162, 154), (154, 162, 160, 152), (165, 157, 159, 167), (167, 159, 158, 166), (166, 158, 156, 164), (161, 169, 171, 163), (163, 171, 170, 162), (162, 170, 168, 160), (173, 165, 167, 175), (175, 167, 166, 174), (174, 166, 164, 172), (169, 385, 386, 178, 171), (171, 178, 177, 170), (170, 177, 176, 168), (181, 175, 174, 180), (180, 174, 172, 179), (178, 184, 183, 177), (177, 183, 182, 176), (187, 181, 180, 186), (186, 180, 179, 185), (184, 190, 189, 183), (183, 189, 188, 182), (193, 187, 186, 192), (192, 186, 185, 191), (190, 196, 195, 189), (189, 195, 194, 188), (199, 193, 192, 198), (198, 192, 191, 197), (196, 202, 201, 195), (195, 201, 200, 194), (205, 199, 198, 204), (204, 198, 197, 203), (202, 209, 208, 201), (201, 208, 206, 200), (211, 323, 325, 205, 213), (213, 205, 204, 212), (212, 204, 203, 210), (207, 215, 217, 209), (209, 217, 216, 208), (208, 216, 214, 206), (219, 211, 213, 221), (221, 213, 212, 220), (220, 212, 210, 218), (215, 223, 225, 217), (217, 225, 224, 216), (216, 224, 222, 214), (227, 219, 221, 229), (229, 221, 220, 228), (228, 220, 218, 226), (223, 231, 233, 225), (225, 233, 232, 224), (224, 232, 230, 222), (235, 227, 229, 237), (237, 229, 228, 236), (236, 228, 226, 234), (231, 239, 241, 233), (233, 241, 240, 232), (232, 240, 238, 230), (243, 235, 237, 245), (245, 237, 236, 244), (244, 236, 234, 242), (239, 247, 249, 241), (241, 249, 248, 240), (240, 248, 246, 238), (251, 243, 245, 253), (253, 245, 244, 252), (252, 244, 242, 250), (247, 255, 257, 249), (249, 257, 256, 248), (248, 256, 254, 246), (259, 251, 253, 261), (261, 253, 252, 260), (260, 252, 250, 258), (255, 263, 265, 257), (257, 265, 264, 256), (256, 264, 262, 254), (267, 259, 261, 269), (269, 261, 260, 268), (268, 260, 258, 266), (263, 271, 273, 265), (265, 273, 272, 264), (264, 272, 270, 262), (275, 267, 269, 277), (277, 269, 268, 276), (276, 268, 266, 274), (271, 279, 281, 273), (273, 281, 280, 272), (272, 280, 278, 270), (283, 275, 277, 285), (285, 277, 276, 284), (284, 276, 274, 282), (279, 287, 289, 281), (281, 289, 288, 280), (280, 288, 286, 278), (291, 283, 285, 293), (293, 285, 284, 292), (292, 284, 282, 290), (287, 295, 297, 289), (289, 297, 296, 288), (288, 296, 294, 286), (299, 291, 293, 301), (301, 293, 292, 300), (300, 292, 290, 298), (295, 303, 305, 297), (297, 305, 304, 296), (296, 304, 302, 294), (307, 299, 301, 309), (309, 301, 300, 308), (308, 300, 298, 306), (303, 65, 67, 305), (305, 67, 66, 304), (304, 66, 64, 302), (69, 307, 309, 71), (71, 309, 308, 70), (70, 308, 306, 68), (64, 72, 80, 88, 96, 104, 112, 120, 128, 136, 144, 152, 160, 168, 176, 182, 188, 194, 200, 206, 214, 222, 230, 238, 246, 254, 262, 270, 278, 286, 294, 302), (314, 313, 317, 321, 181, 187), (321, 320, 173, 175, 181), (316, 310, 312, 193, 199), (312, 311, 314, 187, 193), (329, 328, 324, 323, 211), (320, 322, 319, 327, 173), (325, 318, 315, 316, 199, 205), (369, 364, 361, 362, 344, 345, 348, 350), (387, 388, 389, 190, 184), (395, 394, 397, 399, 207), (375, 372, 368, 369, 350, 349, 351, 352), (396, 395, 207, 209, 202), (386, 383, 384, 387, 184, 178), (389, 390, 391, 196, 190), (362, 356, 358, 347, 346, 344), (391, 392, 393, 396, 202, 196), (367, 366, 365, 370, 337, 336, 338, 341), (358, 357, 359, 343, 342, 347), (359, 360, 363, 367, 341, 339, 340, 343)])
me_cylinder_002.polygons.foreach_set('use_smooth', [True] * 296)
_uv = me_cylinder_002.uv_layers.new(name='UVMap')
_uv.uv.foreach_set('vector', [1.0, 0.5, 1.0, 0.6553, 0.9688, 0.6602, 0.9688, 0.5, 0.9688, 0.5, 0.9688, 0.6602, 0.9496, 0.6608, 0.9375, 0.6664, 0.9375, 0.5, 0.9375, 0.5, 0.9375, 0.6664, 0.9062, 0.6756, 0.9062, 0.5, 0.9062, 0.5, 0.9062, 0.6756, 0.8917, 0.6774, 0.8776, 0.6842, 0.875, 0.6865, 0.875, 0.5, 0.875, 0.5, 0.875, 0.6865, 0.8438, 0.7097, 0.8438, 0.5, 0.8438, 0.5, 0.8438, 0.7097, 0.8146, 0.7257, 0.8125, 0.7275, 0.8125, 0.5, 0.8125, 0.5, 0.8125, 0.7275, 0.7812, 0.7438, 0.7812, 0.5, 0.7812, 0.5, 0.7812, 0.7438, 0.75, 0.7493, 0.75, 0.5, 0.75, 0.5, 0.75, 0.7493, 0.7188, 0.7438, 0.7188, 0.5, 0.7188, 0.5, 0.7188, 0.7438, 0.6875, 0.7275, 0.6875, 0.5, 0.6875, 0.5, 0.6875, 0.7275, 0.6854, 0.7257, 0.6562, 0.7097, 0.6562, 0.5, 0.6562, 0.5, 0.6562, 0.7097, 0.625, 0.6865, 0.625, 0.5, 0.625, 0.5, 0.625, 0.6865, 0.6095, 0.6726, 0.5938, 0.6645, 0.5938, 0.5, 0.5938, 0.5, 0.5938, 0.6645, 0.5625, 0.6462, 0.5625, 0.5, 0.5625, 0.5, 0.5625, 0.6462, 0.5524, 0.6398, 0.5312, 0.6355, 0.5312, 0.5, 0.5312, 0.5, 0.5312, 0.6355, 0.5, 0.6288, 0.5, 0.5, 0.5, 0.5, 0.5, 0.6288, 0.4688, 0.6355, 0.4688, 0.5, 0.4688, 0.5, 0.4688, 0.6355, 0.4476, 0.6398, 0.4375, 0.6462, 0.4375, 0.5, 0.4375, 0.5, 0.4375, 0.6462, 0.4062, 0.6645, 0.4062, 0.5, 0.4062, 0.5, 0.4062, 0.6645, 0.3905, 0.6726, 0.375, 0.6865, 0.375, 0.5, 0.375, 0.5, 0.375, 0.6865, 0.3438, 0.7097, 0.3438, 0.5, 0.3438, 0.5, 0.3438, 0.7097, 0.3146, 0.7257, 0.3125, 0.7275, 0.3125, 0.5, 0.3125, 0.5, 0.3125, 0.7275, 0.2812, 0.7438, 0.2812, 0.5, 0.2812, 0.5, 0.2812, 0.7438, 0.25, 0.7493, 0.25, 0.5, 0.25, 0.5, 0.25, 0.7493, 0.2188, 0.7438, 0.2188, 0.5, 0.2188, 0.5, 0.2188, 0.7438, 0.1875, 0.7275, 0.1875, 0.5, 0.1875, 0.5, 0.1875, 0.7275, 0.1854, 0.7257, 0.1562, 0.7097, 0.1562, 0.5, 0.1562, 0.5, 0.1562, 0.7097, 0.125, 0.6865, 0.125, 0.5, 0.125, 0.5, 0.125, 0.6865, 0.1224, 0.6842, 0.1083, 0.6774, 0.09375, 0.6756, 0.09375, 0.5, 0.09375, 0.5, 0.09375, 0.6756, 0.0625, 0.6664, 0.0625, 0.5, 0.0625, 0.5, 0.0625, 0.6664, 0.05043, 0.6608, 0.03125, 0.6602, 0.03125, 0.5, 0.03125, 0.5, 0.03125, 0.6602, 0.0, 0.6553, 0.0, 0.5, 0.75, 0.49, 0.7968, 0.4854, 0.8418, 0.4717, 0.8833, 0.4496, 0.9197, 0.4197, 0.9496, 0.3833, 0.9717, 0.3418, 0.9854, 0.2968, 0.99, 0.25, 0.9854, 0.2032, 0.9717, 0.1582, 0.9496, 0.1167, 0.9197, 0.08029, 0.8833, 0.05045, 0.8418, 0.02827, 0.7968, 0.01461, 0.75, 0.01, 0.7032, 0.01461, 0.6582, 0.02827, 0.6167, 0.05045, 0.5803, 0.08029, 0.5504, 0.1167, 0.5283, 0.1582, 0.5146, 0.2032, 0.51, 0.25, 0.5146, 0.2968, 0.5283, 0.3418, 0.5504, 0.3833, 0.5803, 0.4197, 0.6167, 0.4496, 0.6582, 0.4717, 0.7032, 0.4854, 1.0, 0.5, 1.0, 0.6288, 0.9688, 0.6355, 0.9688, 0.5, 0.9688, 0.5, 0.9688, 0.6355, 0.9476, 0.6398, 0.9375, 0.6462, 0.9375, 0.5, 0.9375, 0.5, 0.9375, 0.6462, 0.9062, 0.6645, 0.9062, 0.5, 0.9062, 0.5, 0.9062, 0.6645, 0.8905, 0.6726, 0.875, 0.6865, 0.875, 0.5, 0.875, 0.5, 0.875, 0.6865, 0.8438, 0.7097, 0.8438, 0.5, 0.8438, 0.5, 0.8438, 0.7097, 0.8146, 0.7257, 0.8125, 0.7275, 0.8125, 0.5, 0.8125, 0.5, 0.8125, 0.7275, 0.7812, 0.7438, 0.7812, 0.5, 0.7812, 0.5, 0.7812, 0.7438, 0.75, 0.7493, 0.75, 0.5, 0.75, 0.5, 0.75, 0.7493, 0.7188, 0.7438, 0.7188, 0.5, 0.7188, 0.5, 0.7188, 0.7438, 0.6875, 0.7275, 0.6875, 0.5, 0.6875, 0.5, 0.6875, 0.7275, 0.6854, 0.7257, 0.6562, 0.7097, 0.6562, 0.5, 0.6562, 0.5, 0.6562, 0.7097, 0.625, 0.6865, 0.625, 0.5, 0.625, 0.5, 0.625, 0.6865, 0.6224, 0.6842, 0.6083, 0.6774, 0.5938, 0.6756, 0.5938, 0.5, 0.5938, 0.5, 0.5938, 0.6756, 0.5625, 0.6664, 0.5625, 0.5, 0.5625, 0.5, 0.5625, 0.6664, 0.5504, 0.6608, 0.5312, 0.6602, 0.5312, 0.5, 0.5312, 0.5, 0.5312, 0.6602, 0.5, 0.6553, 0.5, 0.5, 0.5, 0.5, 0.5, 0.6553, 0.4688, 0.6602, 0.4688, 0.5, 0.4688, 0.5, 0.4688, 0.6602, 0.4496, 0.6608, 0.4375, 0.6664, 0.4375, 0.5, 0.4375, 0.5, 0.4375, 0.6664, 0.4062, 0.6756, 0.4062, 0.5, 0.4062, 0.5, 0.4062, 0.6756, 0.3917, 0.6774, 0.3776, 0.6842, 0.375, 0.6865, 0.375, 0.5, 0.375, 0.5, 0.375, 0.6865, 0.3438, 0.7097, 0.3438, 0.5, 0.3438, 0.5, 0.3438, 0.7097, 0.3146, 0.7257, 0.3125, 0.7275, 0.3125, 0.5, 0.3125, 0.5, 0.3125, 0.7275, 0.2812, 0.7438, 0.2812, 0.5, 0.2812, 0.5, 0.2812, 0.7438, 0.25, 0.7493, 0.25, 0.5, 0.25, 0.5, 0.25, 0.7493, 0.2188, 0.7438, 0.2188, 0.5, 0.2188, 0.5, 0.2188, 0.7438, 0.1875, 0.7275, 0.1875, 0.5, 0.1875, 0.5, 0.1875, 0.7275, 0.1854, 0.7257, 0.1562, 0.7097, 0.1562, 0.5, 0.1562, 0.5, 0.1562, 0.7097, 0.125, 0.6865, 0.125, 0.5, 0.125, 0.5, 0.125, 0.6865, 0.1095, 0.6726, 0.09375, 0.6645, 0.09375, 0.5, 0.09375, 0.5, 0.09375, 0.6645, 0.0625, 0.6462, 0.0625, 0.5, 0.0625, 0.5, 0.0625, 0.6462, 0.05243, 0.6398, 0.03125, 0.6355, 0.03125, 0.5, 0.03125, 0.5, 0.03125, 0.6355, 0.0, 0.6288, 0.0, 0.5, 0.75, 0.49, 0.7968, 0.4854, 0.8418, 0.4717, 0.8833, 0.4496, 0.9197, 0.4197, 0.9496, 0.3833, 0.9717, 0.3418, 0.9854, 0.2968, 0.99, 0.25, 0.9854, 0.2032, 0.9717, 0.1582, 0.9496, 0.1167, 0.9197, 0.08029, 0.8833, 0.05045, 0.8418, 0.02827, 0.7968, 0.01461, 0.75, 0.01, 0.7032, 0.01461, 0.6582, 0.02827, 0.6167, 0.05045, 0.5803, 0.08029, 0.5504, 0.1167, 0.5283, 0.1582, 0.5146, 0.2032, 0.51, 0.25, 0.5146, 0.2968, 0.5283, 0.3418, 0.5504, 0.3833, 0.5803, 0.4197, 0.6167, 0.4496, 0.6582, 0.4717, 0.7032, 0.4854, 0.03125, 0.5471, 0.03125, 0.9529, 0.0, 0.9529, 0.0, 0.5471, 0.9375, 0.5471, 0.9375, 0.9529, 0.9062, 0.9529, 0.9062, 0.5471, 0.9062, 0.5471, 0.9062, 0.9529, 0.875, 0.9529, 0.875, 0.5471, 0.875, 0.5471, 0.875, 0.9529, 0.8438, 0.9529, 0.8438, 0.5471, 0.8438, 0.5471, 0.8438, 0.9529, 0.8125, 0.9529, 0.8125, 0.5471, 0.8125, 0.5471, 0.8125, 0.9529, 0.7812, 0.9529, 0.7812, 0.5471, 0.7813, 0.5471, 0.7812, 0.9529, 0.75, 0.9529, 0.75, 0.5471, 0.75, 0.5471, 0.75, 0.9529, 0.7188, 0.9529, 0.7188, 0.5471, 0.7188, 0.5471, 0.7188, 0.9529, 0.6875, 0.9529, 0.6875, 0.5471, 0.6875, 0.5471, 0.6875, 0.9529, 0.6562, 0.9529, 0.6562, 0.5471, 0.6562, 0.5471, 0.6562, 0.9529, 0.625, 0.9529, 0.625, 0.5471, 0.625, 0.5471, 0.625, 0.9529, 0.5938, 0.9529, 0.5938, 0.9366, 0.5945, 0.936, 0.6016, 0.9265, 0.604, 0.9167, 0.6016, 0.9068, 0.5945, 0.8974, 0.5938, 0.8968, 0.5938, 0.6032, 0.5945, 0.6026, 0.6016, 0.5932, 0.604, 0.5833, 0.6016, 0.5735, 0.5945, 0.564, 0.5938, 0.5634, 0.5938, 0.5471, 0.5938, 0.5471, 0.5938, 0.5634, 0.5843, 0.5553, 0.5707, 0.5477, 0.5693, 0.5471, 0.4063, 0.5471, 0.4063, 0.5634, 0.4055, 0.564, 0.3984, 0.5735, 0.396, 0.5833, 0.3984, 0.5932, 0.4055, 0.6026, 0.4063, 0.6032, 0.4063, 0.8968, 0.4055, 0.8974, 0.3984, 0.9068, 0.396, 0.9167, 0.3984, 0.9265, 0.4055, 0.936, 0.4063, 0.9366, 0.4062, 0.9529, 0.375, 0.9529, 0.375, 0.5471, 0.375, 0.5471, 0.375, 0.9529, 0.3438, 0.9529, 0.3438, 0.5471, 0.3438, 0.5471, 0.3438, 0.9529, 0.3125, 0.9529, 0.3125, 0.5471, 0.3125, 0.5471, 0.3125, 0.9529, 0.2812, 0.9529, 0.2812, 0.5471, 0.2812, 0.5471, 0.2812, 0.9529, 0.25, 0.9529, 0.25, 0.5471, 0.25, 0.5471, 0.25, 0.9529, 0.2187, 0.9529, 0.2188, 0.5471, 0.2187, 0.5471, 0.2188, 0.9529, 0.1875, 0.9529, 0.1875, 0.5471, 0.1875, 0.5471, 0.1875, 0.9529, 0.1562, 0.9529, 0.1562, 0.5471, 0.1562, 0.5471, 0.1562, 0.9529, 0.125, 0.9529, 0.125, 0.5471, 0.125, 0.5471, 0.125, 0.9529, 0.09375, 0.9529, 0.09375, 0.5471, 0.09375, 0.5471, 0.09375, 0.9529, 0.0625, 0.9529, 0.0625, 0.5471, 0.0625, 0.5471, 0.0625, 0.9529, 0.03125, 0.9529, 0.03125, 0.5471, 0.9688, 0.5471, 0.9688, 0.9529, 0.9375, 0.9529, 0.9375, 0.5471, 0.2702, 0.3516, 0.25, 0.3536, 0.2298, 0.3516, 0.2104, 0.3457, 0.1924, 0.3361, 0.1767, 0.3233, 0.1639, 0.3076, 0.1543, 0.2896, 0.1484, 0.2702, 0.1464, 0.25, 0.1484, 0.2298, 0.1543, 0.2104, 0.1639, 0.1924, 0.1767, 0.1767, 0.1924, 0.1639, 0.2104, 0.1543, 0.2298, 0.1484, 0.25, 0.1464, 0.2702, 0.1484, 0.2896, 0.1543, 0.3076, 0.1639, 0.3233, 0.1767, 0.3361, 0.1924, 0.3457, 0.2104, 0.3516, 0.2298, 0.3536, 0.25, 0.3516, 0.2702, 0.3457, 0.2896, 0.3361, 0.3076, 0.3233, 0.3233, 0.3076, 0.3361, 0.2896, 0.3457, 1.0, 0.5471, 1.0, 0.9529, 0.9688, 0.9529, 0.9688, 0.5471, 1.0, 0.5471, 0.9688, 0.5471, 0.9699, 0.5236, 0.9988, 0.5236, 0.9988, 0.5236, 0.9699, 0.5236, 0.9732, 0.5, 0.9956, 0.5, 0.75, 0.4218, 0.7835, 0.4185, 0.7702, 0.3516, 0.75, 0.3536, 0.9688, 0.9529, 1.0, 0.9529, 0.9988, 0.9764, 0.9699, 0.9764, 0.9699, 0.9764, 0.9988, 0.9764, 0.9956, 1.0, 0.9732, 1.0, 0.2835, 0.4185, 0.25, 0.4218, 0.25, 0.3536, 0.2702, 0.3516, 0.9688, 0.5471, 0.9375, 0.5471, 0.9387, 0.5236, 0.9676, 0.5236, 0.9676, 0.5236, 0.9387, 0.5236, 0.9419, 0.5, 0.9643, 0.5, 0.7835, 0.4185, 0.8157, 0.4087, 0.7896, 0.3457, 0.7702, 0.3516, 0.9375, 0.9529, 0.9688, 0.9529, 0.9676, 0.9764, 0.9387, 0.9764, 0.9387, 0.9764, 0.9676, 0.9764, 0.9643, 1.0, 0.9419, 1.0, 0.3157, 0.4087, 0.2835, 0.4185, 0.2702, 0.3516, 0.2896, 0.3457, 0.9375, 0.5471, 0.9062, 0.5471, 0.9074, 0.5236, 0.9363, 0.5236, 0.9363, 0.5236, 0.9074, 0.5236, 0.9107, 0.5, 0.9331, 0.5, 0.8157, 0.4087, 0.8454, 0.3928, 0.8076, 0.3361, 0.7896, 0.3457, 0.9062, 0.9529, 0.9375, 0.9529, 0.9363, 0.9764, 0.9074, 0.9764, 0.9074, 0.9764, 0.9363, 0.9764, 0.9331, 1.0, 0.9107, 1.0, 0.3454, 0.3928, 0.3157, 0.4087, 0.2896, 0.3457, 0.3076, 0.3361, 0.9062, 0.5471, 0.875, 0.5471, 0.8762, 0.5236, 0.9051, 0.5236, 0.9051, 0.5236, 0.8762, 0.5236, 0.8794, 0.5, 0.9018, 0.5, 0.8454, 0.3928, 0.8715, 0.3715, 0.8233, 0.3233, 0.8076, 0.3361, 0.875, 0.9529, 0.9062, 0.9529, 0.9051, 0.9764, 0.8762, 0.9764, 0.8762, 0.9764, 0.9051, 0.9764, 0.9018, 1.0, 0.8794, 1.0, 0.3715, 0.3715, 0.3454, 0.3928, 0.3076, 0.3361, 0.3233, 0.3233, 0.875, 0.5471, 0.8438, 0.5471, 0.8449, 0.5236, 0.8738, 0.5236, 0.8738, 0.5236, 0.8449, 0.5236, 0.8482, 0.5, 0.8706, 0.5, 0.8715, 0.3715, 0.8928, 0.3454, 0.8361, 0.3076, 0.8233, 0.3233, 0.8438, 0.9529, 0.875, 0.9529, 0.8738, 0.9764, 0.8449, 0.9764, 0.8449, 0.9764, 0.8738, 0.9764, 0.8706, 1.0, 0.8482, 1.0, 0.3928, 0.3454, 0.3715, 0.3715, 0.3233, 0.3233, 0.3361, 0.3076, 0.8438, 0.5471, 0.8125, 0.5471, 0.8137, 0.5236, 0.8426, 0.5236, 0.8426, 0.5236, 0.8137, 0.5236, 0.8169, 0.5, 0.8393, 0.5, 0.8928, 0.3454, 0.9087, 0.3157, 0.8457, 0.2896, 0.8361, 0.3076, 0.8125, 0.9529, 0.8438, 0.9529, 0.8426, 0.9764, 0.8137, 0.9764, 0.8137, 0.9764, 0.8426, 0.9764, 0.8393, 1.0, 0.8169, 1.0, 0.4087, 0.3157, 0.3928, 0.3454, 0.3361, 0.3076, 0.3457, 0.2896, 0.8125, 0.5471, 0.7812, 0.5471, 0.7824, 0.5236, 0.8113, 0.5236, 0.8113, 0.5236, 0.7824, 0.5236, 0.7857, 0.5, 0.8081, 0.5, 0.9087, 0.3157, 0.9185, 0.2835, 0.8516, 0.2702, 0.8457, 0.2896, 0.7812, 0.9529, 0.8125, 0.9529, 0.8113, 0.9764, 0.7824, 0.9764, 0.7824, 0.9764, 0.8113, 0.9764, 0.8081, 1.0, 0.7857, 1.0, 0.4185, 0.2835, 0.4087, 0.3157, 0.3457, 0.2896, 0.3516, 0.2702, 0.7813, 0.5471, 0.75, 0.5471, 0.7512, 0.5236, 0.7801, 0.5236, 0.7801, 0.5236, 0.7512, 0.5236, 0.7544, 0.5, 0.7768, 0.5, 0.9185, 0.2835, 0.9218, 0.25, 0.8536, 0.25, 0.8516, 0.2702, 0.75, 0.9529, 0.7812, 0.9529, 0.7801, 0.9764, 0.7512, 0.9764, 0.7512, 0.9764, 0.7801, 0.9764, 0.7768, 1.0, 0.7544, 1.0, 0.4218, 0.25, 0.4185, 0.2835, 0.3516, 0.2702, 0.3536, 0.25, 0.75, 0.5471, 0.7188, 0.5471, 0.7199, 0.5236, 0.7488, 0.5236, 0.7488, 0.5236, 0.7199, 0.5236, 0.7232, 0.5, 0.7456, 0.5, 0.9218, 0.25, 0.9185, 0.2165, 0.8516, 0.2298, 0.8536, 0.25, 0.7188, 0.9529, 0.75, 0.9529, 0.7488, 0.9764, 0.7199, 0.9764, 0.7199, 0.9764, 0.7488, 0.9764, 0.7456, 1.0, 0.7232, 1.0, 0.4185, 0.2165, 0.4218, 0.25, 0.3536, 0.25, 0.3516, 0.2298, 0.7188, 0.5471, 0.6875, 0.5471, 0.6887, 0.5236, 0.7176, 0.5236, 0.7176, 0.5236, 0.6887, 0.5236, 0.6919, 0.5, 0.7143, 0.5, 0.9185, 0.2165, 0.9087, 0.1843, 0.8457, 0.2104, 0.8516, 0.2298, 0.6875, 0.9529, 0.7188, 0.9529, 0.7176, 0.9764, 0.6887, 0.9764, 0.6887, 0.9764, 0.7176, 0.9764, 0.7143, 1.0, 0.6919, 1.0, 0.4087, 0.1843, 0.4185, 0.2165, 0.3516, 0.2298, 0.3457, 0.2104, 0.6875, 0.5471, 0.6562, 0.5471, 0.6574, 0.5236, 0.6863, 0.5236, 0.6863, 0.5236, 0.6574, 0.5236, 0.6607, 0.5, 0.6831, 0.5, 0.9087, 0.1843, 0.8928, 0.1546, 0.8361, 0.1924, 0.8457, 0.2104, 0.6562, 0.9529, 0.6875, 0.9529, 0.6863, 0.9764, 0.6574, 0.9764, 0.6574, 0.9764, 0.6863, 0.9764, 0.6831, 1.0, 0.6607, 1.0, 0.3928, 0.1546, 0.4087, 0.1843, 0.3457, 0.2104, 0.3361, 0.1924, 0.6562, 0.5471, 0.625, 0.5471, 0.6262, 0.5236, 0.6551, 0.5236, 0.6551, 0.5236, 0.6262, 0.5236, 0.6294, 0.5, 0.6518, 0.5, 0.8928, 0.1546, 0.8715, 0.1285, 0.8233, 0.1767, 0.8361, 0.1924, 0.625, 0.9529, 0.6562, 0.9529, 0.6551, 0.9764, 0.6262, 0.9764, 0.6262, 0.9764, 0.6551, 0.9764, 0.6518, 1.0, 0.6294, 1.0, 0.3715, 0.1285, 0.3928, 0.1546, 0.3361, 0.1924, 0.3233, 0.1767, 0.625, 0.5471, 0.5938, 0.5471, 0.5949, 0.5236, 0.6238, 0.5236, 0.6238, 0.5236, 0.5949, 0.5236, 0.5982, 0.5, 0.6206, 0.5, 0.8715, 0.1285, 0.8454, 0.1072, 0.8076, 0.1639, 0.8233, 0.1767, 0.5938, 0.9529, 0.625, 0.9529, 0.6238, 0.9764, 0.5949, 0.9764, 0.5949, 0.9764, 0.6238, 0.9764, 0.6206, 1.0, 0.5982, 1.0, 0.3454, 0.1072, 0.3715, 0.1285, 0.3233, 0.1767, 0.3076, 0.1639, 0.5938, 0.5471, 0.5693, 0.5471, 0.5626, 0.5443, 0.5637, 0.5236, 0.5926, 0.5236, 0.5926, 0.5236, 0.5637, 0.5236, 0.5669, 0.5, 0.5893, 0.5, 0.8454, 0.1072, 0.8157, 0.09128, 0.7896, 0.1543, 0.8076, 0.1639, 0.5637, 0.9764, 0.5926, 0.9764, 0.5893, 1.0, 0.5669, 1.0, 0.3157, 0.09128, 0.3454, 0.1072, 0.3076, 0.1639, 0.2896, 0.1543, 0.5613, 0.5236, 0.5324, 0.5236, 0.5357, 0.5, 0.5581, 0.5, 0.8157, 0.09128, 0.7835, 0.0815, 0.7702, 0.1484, 0.7896, 0.1543, 0.5324, 0.9764, 0.5613, 0.9764, 0.5581, 1.0, 0.5357, 1.0, 0.2835, 0.0815, 0.3157, 0.09128, 0.2896, 0.1543, 0.2702, 0.1484, 0.5301, 0.5236, 0.5012, 0.5236, 0.5044, 0.5, 0.5268, 0.5, 0.7835, 0.0815, 0.75, 0.0782, 0.75, 0.1464, 0.7702, 0.1484, 0.5012, 0.9764, 0.5301, 0.9764, 0.5268, 1.0, 0.5044, 1.0, 0.25, 0.0782, 0.2835, 0.0815, 0.2702, 0.1484, 0.25, 0.1464, 0.4988, 0.5236, 0.4699, 0.5236, 0.4732, 0.5, 0.4956, 0.5, 0.75, 0.0782, 0.7165, 0.0815, 0.7298, 0.1484, 0.75, 0.1464, 0.4699, 0.9764, 0.4988, 0.9764, 0.4956, 1.0, 0.4732, 1.0, 0.2165, 0.0815, 0.25, 0.0782, 0.25, 0.1464, 0.2298, 0.1484, 0.4676, 0.5236, 0.4387, 0.5236, 0.4419, 0.5, 0.4643, 0.5, 0.7165, 0.0815, 0.6843, 0.09128, 0.7104, 0.1543, 0.7298, 0.1484, 0.4387, 0.9764, 0.4676, 0.9764, 0.4643, 1.0, 0.4419, 1.0, 0.1843, 0.09128, 0.2165, 0.0815, 0.2298, 0.1484, 0.2104, 0.1543, 0.4363, 0.5236, 0.4074, 0.5236, 0.4107, 0.5, 0.4331, 0.5, 0.6843, 0.09128, 0.6546, 0.1072, 0.6924, 0.1639, 0.7104, 0.1543, 0.4063, 0.9529, 0.4307, 0.9529, 0.4374, 0.9557, 0.4363, 0.9764, 0.4074, 0.9764, 0.4074, 0.9764, 0.4363, 0.9764, 0.4331, 1.0, 0.4107, 1.0, 0.1546, 0.1072, 0.1843, 0.09128, 0.2104, 0.1543, 0.1924, 0.1639, 0.4063, 0.5471, 0.375, 0.5471, 0.3762, 0.5236, 0.4051, 0.5236, 0.4051, 0.5236, 0.3762, 0.5236, 0.3794, 0.5, 0.4018, 0.5, 0.6546, 0.1072, 0.6285, 0.1285, 0.6767, 0.1767, 0.6924, 0.1639, 0.375, 0.9529, 0.4062, 0.9529, 0.4051, 0.9764, 0.3762, 0.9764, 0.3762, 0.9764, 0.4051, 0.9764, 0.4018, 1.0, 0.3794, 1.0, 0.1285, 0.1285, 0.1546, 0.1072, 0.1924, 0.1639, 0.1767, 0.1767, 0.375, 0.5471, 0.3438, 0.5471, 0.3449, 0.5236, 0.3738, 0.5236, 0.3738, 0.5236, 0.3449, 0.5236, 0.3482, 0.5, 0.3706, 0.5, 0.6285, 0.1285, 0.6072, 0.1546, 0.6639, 0.1924, 0.6767, 0.1767, 0.3438, 0.9529, 0.375, 0.9529, 0.3738, 0.9764, 0.3449, 0.9764, 0.3449, 0.9764, 0.3738, 0.9764, 0.3706, 1.0, 0.3482, 1.0, 0.1072, 0.1546, 0.1285, 0.1285, 0.1767, 0.1767, 0.1639, 0.1924, 0.3438, 0.5471, 0.3125, 0.5471, 0.3137, 0.5236, 0.3426, 0.5236, 0.3426, 0.5236, 0.3137, 0.5236, 0.3169, 0.5, 0.3393, 0.5, 0.6072, 0.1546, 0.5913, 0.1843, 0.6543, 0.2104, 0.6639, 0.1924, 0.3125, 0.9529, 0.3438, 0.9529, 0.3426, 0.9764, 0.3137, 0.9764, 0.3137, 0.9764, 0.3426, 0.9764, 0.3393, 1.0, 0.3169, 1.0, 0.09128, 0.1843, 0.1072, 0.1546, 0.1639, 0.1924, 0.1543, 0.2104, 0.3125, 0.5471, 0.2812, 0.5471, 0.2824, 0.5236, 0.3113, 0.5236, 0.3113, 0.5236, 0.2824, 0.5236, 0.2857, 0.5, 0.3081, 0.5, 0.5913, 0.1843, 0.5815, 0.2165, 0.6484, 0.2298, 0.6543, 0.2104, 0.2812, 0.9529, 0.3125, 0.9529, 0.3113, 0.9764, 0.2824, 0.9764, 0.2824, 0.9764, 0.3113, 0.9764, 0.3081, 1.0, 0.2857, 1.0, 0.0815, 0.2165, 0.09128, 0.1843, 0.1543, 0.2104, 0.1484, 0.2298, 0.2812, 0.5471, 0.25, 0.5471, 0.2512, 0.5236, 0.2801, 0.5236, 0.2801, 0.5236, 0.2512, 0.5236, 0.2544, 0.5, 0.2768, 0.5, 0.5815, 0.2165, 0.5782, 0.25, 0.6464, 0.25, 0.6484, 0.2298, 0.25, 0.9529, 0.2812, 0.9529, 0.2801, 0.9764, 0.2512, 0.9764, 0.2512, 0.9764, 0.2801, 0.9764, 0.2768, 1.0, 0.2544, 1.0, 0.0782, 0.25, 0.0815, 0.2165, 0.1484, 0.2298, 0.1464, 0.25, 0.25, 0.5471, 0.2188, 0.5471, 0.2199, 0.5236, 0.2488, 0.5236, 0.2488, 0.5236, 0.2199, 0.5236, 0.2232, 0.5, 0.2456, 0.5, 0.5782, 0.25, 0.5815, 0.2835, 0.6484, 0.2702, 0.6464, 0.25, 0.2187, 0.9529, 0.25, 0.9529, 0.2488, 0.9764, 0.2199, 0.9764, 0.2199, 0.9764, 0.2488, 0.9764, 0.2456, 1.0, 0.2232, 1.0, 0.0815, 0.2835, 0.0782, 0.25, 0.1464, 0.25, 0.1484, 0.2702, 0.2187, 0.5471, 0.1875, 0.5471, 0.1887, 0.5236, 0.2176, 0.5236, 0.2176, 0.5236, 0.1887, 0.5236, 0.1919, 0.5, 0.2143, 0.5, 0.5815, 0.2835, 0.5913, 0.3157, 0.6543, 0.2896, 0.6484, 0.2702, 0.1875, 0.9529, 0.2188, 0.9529, 0.2176, 0.9764, 0.1887, 0.9764, 0.1887, 0.9764, 0.2176, 0.9764, 0.2143, 1.0, 0.1919, 1.0, 0.09128, 0.3157, 0.0815, 0.2835, 0.1484, 0.2702, 0.1543, 0.2896, 0.1875, 0.5471, 0.1562, 0.5471, 0.1574, 0.5236, 0.1863, 0.5236, 0.1863, 0.5236, 0.1574, 0.5236, 0.1607, 0.5, 0.1831, 0.5, 0.5913, 0.3157, 0.6072, 0.3454, 0.6639, 0.3076, 0.6543, 0.2896, 0.1562, 0.9529, 0.1875, 0.9529, 0.1863, 0.9764, 0.1574, 0.9764, 0.1574, 0.9764, 0.1863, 0.9764, 0.1831, 1.0, 0.1607, 1.0, 0.1072, 0.3454, 0.09128, 0.3157, 0.1543, 0.2896, 0.1639, 0.3076, 0.1562, 0.5471, 0.125, 0.5471, 0.1262, 0.5236, 0.1551, 0.5236, 0.1551, 0.5236, 0.1262, 0.5236, 0.1294, 0.5, 0.1518, 0.5, 0.6072, 0.3454, 0.6285, 0.3715, 0.6767, 0.3233, 0.6639, 0.3076, 0.125, 0.9529, 0.1562, 0.9529, 0.1551, 0.9764, 0.1262, 0.9764, 0.1262, 0.9764, 0.1551, 0.9764, 0.1518, 1.0, 0.1294, 1.0, 0.1285, 0.3715, 0.1072, 0.3454, 0.1639, 0.3076, 0.1767, 0.3233, 0.125, 0.5471, 0.09375, 0.5471, 0.09494, 0.5236, 0.1238, 0.5236, 0.1238, 0.5236, 0.09494, 0.5236, 0.09819, 0.5, 0.1206, 0.5, 0.6285, 0.3715, 0.6546, 0.3928, 0.6924, 0.3361, 0.6767, 0.3233, 0.09375, 0.9529, 0.125, 0.9529, 0.1238, 0.9764, 0.09494, 0.9764, 0.09494, 0.9764, 0.1238, 0.9764, 0.1206, 1.0, 0.09819, 1.0, 0.1546, 0.3928, 0.1285, 0.3715, 0.1767, 0.3233, 0.1924, 0.3361, 0.09375, 0.5471, 0.0625, 0.5471, 0.06369, 0.5236, 0.09256, 0.5236, 0.09256, 0.5236, 0.06369, 0.5236, 0.06694, 0.5, 0.08931, 0.5, 0.6546, 0.3928, 0.6843, 0.4087, 0.7104, 0.3457, 0.6924, 0.3361, 0.0625, 0.9529, 0.09375, 0.9529, 0.09256, 0.9764, 0.06369, 0.9764, 0.06369, 0.9764, 0.09256, 0.9764, 0.08931, 1.0, 0.06694, 1.0, 0.1843, 0.4087, 0.1546, 0.3928, 0.1924, 0.3361, 0.2104, 0.3457, 0.0625, 0.5471, 0.03125, 0.5471, 0.03244, 0.5236, 0.06131, 0.5236, 0.06131, 0.5236, 0.03244, 0.5236, 0.03569, 0.5, 0.05806, 0.5, 0.6843, 0.4087, 0.7165, 0.4185, 0.7298, 0.3516, 0.7104, 0.3457, 0.03125, 0.9529, 0.0625, 0.9529, 0.06131, 0.9764, 0.03244, 0.9764, 0.03244, 0.9764, 0.06131, 0.9764, 0.05806, 1.0, 0.03569, 1.0, 0.2165, 0.4185, 0.1843, 0.4087, 0.2104, 0.3457, 0.2298, 0.3516, 0.03125, 0.5471, 0.0, 0.5471, 0.00119, 0.5236, 0.03006, 0.5236, 0.03006, 0.5236, 0.00119, 0.5236, 0.00444, 0.5, 0.02681, 0.5, 0.7165, 0.4185, 0.75, 0.4218, 0.75, 0.3536, 0.7298, 0.3516, 0.0, 0.9529, 0.03125, 0.9529, 0.03006, 0.9764, 0.00119, 0.9764, 0.00119, 0.9764, 0.03006, 0.9764, 0.02681, 1.0, 0.00444, 1.0, 0.25, 0.4218, 0.2165, 0.4185, 0.2298, 0.3516, 0.25, 0.3536, 0.75, 0.3536, 0.7702, 0.3516, 0.7896, 0.3457, 0.8076, 0.3361, 0.8233, 0.3233, 0.8361, 0.3076, 0.8457, 0.2896, 0.8516, 0.2702, 0.8536, 0.25, 0.8516, 0.2298, 0.8457, 0.2104, 0.8361, 0.1924, 0.8233, 0.1767, 0.8076, 0.1639, 0.7896, 0.1543, 0.7702, 0.1484, 0.75, 0.1464, 0.7298, 0.1484, 0.7104, 0.1543, 0.6924, 0.1639, 0.6767, 0.1767, 0.6639, 0.1924, 0.6543, 0.2104, 0.6484, 0.2298, 0.6464, 0.25, 0.6484, 0.2702, 0.6543, 0.2896, 0.6639, 0.3076, 0.6767, 0.3233, 0.6924, 0.3361, 0.7104, 0.3457, 0.7298, 0.3516, 0.5318, 0.9644, 0.539, 0.9633, 0.5557, 0.9586, 0.5624, 0.9557, 0.5613, 0.9764, 0.5324, 0.9764, 0.5626, 0.9557, 0.5693, 0.9529, 0.5938, 0.9529, 0.5926, 0.9764, 0.5637, 0.9764, 0.4693, 0.9644, 0.4804, 0.9662, 0.4993, 0.9671, 0.4988, 0.9764, 0.4699, 0.9764, 0.5007, 0.9671, 0.5196, 0.9662, 0.5307, 0.9644, 0.5301, 0.9764, 0.5012, 0.9764, 0.4063, 0.9366, 0.4157, 0.9447, 0.4293, 0.9523, 0.4307, 0.9529, 0.4063, 0.9529, 0.5693, 0.9529, 0.5707, 0.9523, 0.5843, 0.9447, 0.5938, 0.9366, 0.5938, 0.9529, 0.4376, 0.9557, 0.4443, 0.9586, 0.461, 0.9633, 0.4682, 0.9644, 0.4676, 0.9764, 0.4387, 0.9764, 0.4375, 0.6221, 0.4452, 0.6253, 0.4627, 0.6299, 0.4688, 0.6309, 0.4688, 0.8691, 0.4627, 0.8701, 0.4452, 0.8747, 0.4375, 0.8779, 0.5307, 0.5356, 0.5196, 0.5338, 0.5007, 0.5329, 0.5012, 0.5236, 0.5301, 0.5236, 0.4307, 0.5471, 0.4293, 0.5477, 0.4157, 0.5553, 0.4062, 0.5634, 0.4062, 0.5471, 0.4062, 0.6032, 0.4157, 0.6114, 0.4293, 0.619, 0.4375, 0.6221, 0.4375, 0.8779, 0.4293, 0.881, 0.4157, 0.8886, 0.4063, 0.8968, 0.4374, 0.5443, 0.4307, 0.5471, 0.4062, 0.5471, 0.4074, 0.5236, 0.4363, 0.5236, 0.5624, 0.5443, 0.5557, 0.5414, 0.539, 0.5367, 0.5318, 0.5356, 0.5324, 0.5236, 0.5613, 0.5236, 0.4993, 0.5329, 0.4804, 0.5338, 0.4693, 0.5356, 0.4699, 0.5236, 0.4988, 0.5236, 0.4688, 0.6309, 0.4811, 0.6328, 0.5, 0.6338, 0.5, 0.8662, 0.4811, 0.8672, 0.4688, 0.8691, 0.4682, 0.5356, 0.461, 0.5367, 0.4443, 0.5414, 0.4376, 0.5443, 0.4387, 0.5236, 0.4676, 0.5236, 0.5625, 0.6221, 0.5707, 0.619, 0.5843, 0.6114, 0.5938, 0.6032, 0.5938, 0.8968, 0.5843, 0.8886, 0.5707, 0.881, 0.5625, 0.8779, 0.5, 0.6338, 0.5189, 0.6328, 0.5312, 0.6309, 0.5312, 0.8691, 0.5189, 0.8672, 0.5, 0.8662, 0.5312, 0.6309, 0.5373, 0.6299, 0.5548, 0.6253, 0.5625, 0.6221, 0.5625, 0.8779, 0.5548, 0.8747, 0.5373, 0.8701, 0.5312, 0.8691])
me_cylinder_002.use_remesh_fix_poles = True
me_cylinder_002.use_remesh_preserve_attributes = False
me_cylinder_002.use_mirror_vertex_groups = False
me_cylinder_002.update()
me_cube_001 = bpy.data.meshes.new('Cube.001')
me_cube_001.from_pydata([(-0.9, -0.9, -1.0), (-0.9, -1.0, -0.9), (-1.0, -0.9, -0.9), (-0.9, -0.9499, -0.9866), (-0.9499, -0.9, -0.9866), (-0.9478, -0.9478, -0.9737), (-0.9499, -0.9866, -0.9), (-0.9, -0.9866, -0.9499), (-0.9478, -0.9737, -0.9478), (-0.9866, -0.9, -0.9499), (-0.9866, -0.9499, -0.9), (-0.9737, -0.9478, -0.9478), (-0.9, -1.0, 0.9), (-0.9, -0.9, 1.0), (-1.0, -0.9, 0.9), (-0.9, -0.9866, 0.9499), (-0.9499, -0.9866, 0.9), (-0.9478, -0.9737, 0.9478), (-0.9499, -0.9, 0.9866), (-0.9, -0.9499, 0.9866), (-0.9478, -0.9478, 0.9737), (-0.9866, -0.9499, 0.9), (-0.9866, -0.9, 0.9499), (-0.9737, -0.9478, 0.9478), (-0.9, 0.9, -1.0), (-1.0, 0.9, -0.9), (-0.9, 1.0, -0.9), (-0.9499, 0.9, -0.9866), (-0.9, 0.9499, -0.9866), (-0.9478, 0.9478, -0.9737), (-0.9866, 0.9499, -0.9), (-0.9866, 0.9, -0.9499), (-0.9737, 0.9478, -0.9478), (-0.9, 0.9866, -0.9499), (-0.9499, 0.9866, -0.9), (-0.9478, 0.9737, -0.9478), (-0.9, 0.9, 1.0), (-0.9, 1.0, 0.9), (-1.0, 0.9, 0.9), (-0.9, 0.9499, 0.9866), (-0.9499, 0.9, 0.9866), (-0.9478, 0.9478, 0.9737), (-0.9499, 0.9866, 0.9), (-0.9, 0.9866, 0.9499), (-0.9478, 0.9737, 0.9478), (-0.9866, 0.9, 0.9499), (-0.9866, 0.9499, 0.9), (-0.9737, 0.9478, 0.9478), (0.9, -0.9, -1.0), (1.0, -0.9, -0.9), (0.9, -1.0, -0.9), (0.9499, -0.9, -0.9866), (0.9, -0.9499, -0.9866), (0.9478, -0.9478, -0.9737), (0.9866, -0.9499, -0.9), (0.9866, -0.9, -0.9499), (0.9737, -0.9478, -0.9478), (0.9, -0.9866, -0.9499), (0.9499, -0.9866, -0.9), (0.9478, -0.9737, -0.9478), (0.9, -0.9, 1.0), (0.9, -1.0, 0.9), (1.0, -0.9, 0.9), (0.9, -0.9499, 0.9866), (0.9499, -0.9, 0.9866), (0.9478, -0.9478, 0.9737), (0.9499, -0.9866, 0.9), (0.9, -0.9866, 0.9499), (0.9478, -0.9737, 0.9478), (0.9866, -0.9, 0.9499), (0.9866, -0.9499, 0.9), (0.9737, -0.9478, 0.9478), (0.9, 0.9, -1.0), (0.9, 1.0, -0.9), (1.0, 0.9, -0.9), (0.9, 0.9499, -0.9866), (0.9499, 0.9, -0.9866), (0.9478, 0.9478, -0.9737), (0.9499, 0.9866, -0.9), (0.9, 0.9866, -0.9499), (0.9478, 0.9737, -0.9478), (0.9866, 0.9, -0.9499), (0.9866, 0.9499, -0.9), (0.9737, 0.9478, -0.9478), (0.9, 0.9, 1.0), (1.0, 0.9, 0.9), (0.9, 1.0, 0.9), (0.9499, 0.9, 0.9866), (0.9, 0.9499, 0.9866), (0.9478, 0.9478, 0.9737), (0.9866, 0.9499, 0.9), (0.9866, 0.9, 0.9499), (0.9737, 0.9478, 0.9478), (0.9, 0.9866, 0.9499), (0.9499, 0.9866, 0.9), (0.9478, 0.9737, 0.9478), (-0.4664, -0.6961, 1.0), (-0.4571, 0.7734, 1.0), (-0.4664, 0.6961, 1.0), (-0.2884, 0.7734, 1.0), (-0.4571, -0.7734, 1.0), (-0.2884, -0.7734, 1.0), (0.4571, 0.7734, 1.0), (0.4664, 0.6961, 1.0), (0.4664, -0.6961, 1.0), (0.2884, 0.7734, 1.0), (0.4571, -0.7734, 1.0), (0.4664, 0.6787, 1.0), (0.2884, -0.7734, 1.0), (0.2882, 0.7718, 1.0), (0.2791, -0.348, 1.0), (0.2791, 0.0, 1.0), (0.2791, 0.348, 1.0), (-0.2791, -0.348, 1.0), (-0.2791, 0.0, 1.0), (-0.2791, 0.348, 1.0)], [], [(50, 61, 12, 1), (74, 85, 62, 49), (2, 14, 38, 25), (26, 37, 86, 73), (0, 3, 5, 4), (3, 7, 8, 5), (1, 6, 8, 7), (6, 10, 11, 8), (2, 9, 11, 10), (9, 4, 5, 11), (5, 8, 11), (12, 15, 17, 16), (15, 19, 20, 17), (13, 18, 20, 19), (18, 22, 23, 20), (14, 21, 23, 22), (21, 16, 17, 23), (17, 20, 23), (24, 27, 29, 28), (27, 31, 32, 29), (25, 30, 32, 31), (30, 34, 35, 32), (26, 33, 35, 34), (33, 28, 29, 35), (29, 32, 35), (36, 39, 41, 40), (39, 43, 44, 41), (37, 42, 44, 43), (42, 46, 47, 44), (38, 45, 47, 46), (45, 40, 41, 47), (41, 44, 47), (48, 51, 53, 52), (51, 55, 56, 53), (49, 54, 56, 55), (54, 58, 59, 56), (50, 57, 59, 58), (57, 52, 53, 59), (53, 56, 59), (60, 63, 65, 64), (63, 67, 68, 65), (61, 66, 68, 67), (66, 70, 71, 68), (62, 69, 71, 70), (69, 64, 65, 71), (65, 68, 71), (72, 75, 77, 76), (75, 79, 80, 77), (73, 78, 80, 79), (78, 82, 83, 80), (74, 81, 83, 82), (81, 76, 77, 83), (77, 80, 83), (84, 87, 89, 88), (87, 91, 92, 89), (85, 90, 92, 91), (90, 94, 95, 92), (86, 93, 95, 94), (93, 88, 89, 95), (89, 92, 95), (24, 0, 4, 27), (27, 4, 9, 31), (31, 9, 2, 25), (1, 12, 16, 6), (6, 16, 21, 10), (10, 21, 14, 2), (13, 36, 40, 18), (18, 40, 45, 22), (22, 45, 38, 14), (37, 26, 34, 42), (42, 34, 30, 46), (46, 30, 25, 38), (72, 24, 28, 75), (75, 28, 33, 79), (79, 33, 26, 73), (36, 84, 88, 39), (39, 88, 93, 43), (43, 93, 86, 37), (85, 74, 82, 90), (90, 82, 78, 94), (94, 78, 73, 86), (48, 72, 76, 51), (51, 76, 81, 55), (55, 81, 74, 49), (84, 60, 64, 87), (87, 64, 69, 91), (91, 69, 62, 85), (61, 50, 58, 66), (66, 58, 54, 70), (70, 54, 49, 62), (0, 48, 52, 3), (3, 52, 57, 7), (7, 57, 50, 1), (60, 13, 19, 63), (63, 19, 15, 67), (67, 15, 12, 61), (24, 72, 48, 0), (107, 104, 106, 108, 101, 100, 96, 13, 60, 84), (13, 96, 98, 97, 99, 109, 105, 102, 103, 107, 84, 36), (113, 110, 111, 114), (114, 111, 112, 115)])
me_cube_001.polygons.foreach_set('use_smooth', [True] * 101)
_uv = me_cube_001.uv_layers.new(name='UVMap')
_uv.uv.foreach_set('vector', [0.3875, 0.7625, 0.6125, 0.7625, 0.6125, 0.9875, 0.3875, 0.9875, 0.3875, 0.5125, 0.6125, 0.5125, 0.6125, 0.7375, 0.3875, 0.7375, 0.3875, 0.0125, 0.6125, 0.0125, 0.6125, 0.2375, 0.3875, 0.2375, 0.3875, 0.2625, 0.6125, 0.2625, 0.6125, 0.4875, 0.3875, 0.4875, 0.1375, 0.7375, 0.1375, 0.7437, 0.1315, 0.7435, 0.1313, 0.7375, 0.1375, 0.7437, 0.1375, 0.75, 0.1315, 0.75, 0.1315, 0.7435, 0.3875, 0.9875, 0.3875, 0.9937, 0.3815, 0.9935, 0.3813, 0.9875, 0.3875, 0.9937, 0.3875, 1.0, 0.3815, 1.0, 0.3815, 0.9935, 0.3875, 0.0125, 0.3813, 0.0125, 0.3815, 0.006522, 0.3875, 0.006258, 0.3813, 0.0125, 0.375, 0.0125, 0.375, 0.006522, 0.3815, 0.006522, 0.1315, 0.7435, 0.1315, 0.75, 0.125, 0.7435, 0.6125, 0.9875, 0.6187, 0.9875, 0.6185, 0.9935, 0.6125, 0.9937, 0.6187, 0.9875, 0.625, 0.9875, 0.625, 0.9935, 0.6185, 0.9935, 0.8625, 0.7375, 0.8687, 0.7375, 0.8685, 0.7435, 0.8625, 0.7437, 0.8687, 0.7375, 0.875, 0.7375, 0.875, 0.7435, 0.8685, 0.7435, 0.6125, 0.0125, 0.6125, 0.006258, 0.6185, 0.006522, 0.6187, 0.0125, 0.6125, 0.006258, 0.6125, 0.0, 0.6185, 0.0, 0.6185, 0.006522, 0.6185, 0.9935, 0.625, 0.9935, 0.6185, 1.0, 0.1375, 0.5125, 0.1313, 0.5125, 0.1315, 0.5065, 0.1375, 0.5063, 0.1313, 0.5125, 0.125, 0.5125, 0.125, 0.5065, 0.1315, 0.5065, 0.3875, 0.2375, 0.3875, 0.2437, 0.3815, 0.2435, 0.3813, 0.2375, 0.3875, 0.2437, 0.3875, 0.2563, 0.3815, 0.2565, 0.3815, 0.2435, 0.3875, 0.2625, 0.3813, 0.2625, 0.3815, 0.2565, 0.3875, 0.2563, 0.3813, 0.2625, 0.375, 0.2625, 0.375, 0.2565, 0.3815, 0.2565, 0.1315, 0.5065, 0.125, 0.5065, 0.1315, 0.5, 0.8625, 0.5125, 0.8625, 0.5063, 0.8685, 0.5065, 0.8687, 0.5125, 0.8625, 0.5063, 0.8625, 0.5, 0.8685, 0.5, 0.8685, 0.5065, 0.6125, 0.2625, 0.6125, 0.2563, 0.6185, 0.2565, 0.6187, 0.2625, 0.6125, 0.2563, 0.6125, 0.2437, 0.6185, 0.2435, 0.6185, 0.2565, 0.6125, 0.2375, 0.6187, 0.2375, 0.6185, 0.2435, 0.6125, 0.2437, 0.6187, 0.2375, 0.625, 0.2375, 0.625, 0.2435, 0.6185, 0.2435, 0.8685, 0.5065, 0.8685, 0.5, 0.875, 0.5065, 0.3625, 0.7375, 0.3687, 0.7375, 0.3685, 0.7435, 0.3625, 0.7437, 0.3687, 0.7375, 0.3813, 0.7375, 0.3815, 0.7435, 0.3685, 0.7435, 0.3875, 0.7375, 0.3875, 0.7437, 0.3815, 0.7435, 0.3813, 0.7375, 0.3875, 0.7437, 0.3875, 0.7563, 0.3815, 0.7565, 0.3815, 0.7435, 0.3875, 0.7625, 0.3813, 0.7625, 0.3815, 0.7565, 0.3875, 0.7563, 0.3813, 0.7625, 0.375, 0.7625, 0.375, 0.7565, 0.3815, 0.7565, 0.3685, 0.7435, 0.375, 0.7435, 0.3685, 0.75, 0.6375, 0.7375, 0.6375, 0.7437, 0.6315, 0.7435, 0.6313, 0.7375, 0.6375, 0.7437, 0.6375, 0.75, 0.6315, 0.75, 0.6315, 0.7435, 0.6125, 0.7625, 0.6125, 0.7563, 0.6185, 0.7565, 0.6187, 0.7625, 0.6125, 0.7563, 0.6125, 0.7437, 0.6185, 0.7435, 0.6185, 0.7565, 0.6125, 0.7375, 0.6187, 0.7375, 0.6185, 0.7435, 0.6125, 0.7437, 0.6187, 0.7375, 0.6313, 0.7375, 0.6315, 0.7435, 0.6185, 0.7435, 0.6315, 0.7435, 0.6315, 0.75, 0.625, 0.7435, 0.3625, 0.5125, 0.3625, 0.5063, 0.3685, 0.5065, 0.3687, 0.5125, 0.3625, 0.5063, 0.3625, 0.5, 0.3685, 0.5, 0.3685, 0.5065, 0.3875, 0.4875, 0.3875, 0.4937, 0.3815, 0.4935, 0.3813, 0.4875, 0.3875, 0.4937, 0.3875, 0.5063, 0.3815, 0.5065, 0.3815, 0.4935, 0.3875, 0.5125, 0.3813, 0.5125, 0.3815, 0.5065, 0.3875, 0.5063, 0.3813, 0.5125, 0.3687, 0.5125, 0.3685, 0.5065, 0.3815, 0.5065, 0.3685, 0.5065, 0.3685, 0.5, 0.375, 0.5065, 0.6375, 0.5125, 0.6313, 0.5125, 0.6315, 0.5065, 0.6375, 0.5063, 0.6313, 0.5125, 0.6187, 0.5125, 0.6185, 0.5065, 0.6315, 0.5065, 0.6125, 0.5125, 0.6125, 0.5063, 0.6185, 0.5065, 0.6187, 0.5125, 0.6125, 0.5063, 0.6125, 0.4937, 0.6185, 0.4935, 0.6185, 0.5065, 0.6125, 0.4875, 0.6187, 0.4875, 0.6185, 0.4935, 0.6125, 0.4937, 0.6187, 0.4875, 0.625, 0.4875, 0.625, 0.4935, 0.6185, 0.4935, 0.6315, 0.5065, 0.625, 0.5065, 0.6315, 0.5, 0.1375, 0.5125, 0.1375, 0.7375, 0.1313, 0.7375, 0.1313, 0.5125, 0.1313, 0.5125, 0.1313, 0.7375, 0.125, 0.7375, 0.125, 0.5125, 0.3813, 0.2375, 0.3813, 0.0125, 0.3875, 0.0125, 0.3875, 0.2375, 0.3875, 0.9875, 0.6125, 0.9875, 0.6125, 0.9937, 0.3875, 0.9937, 0.3875, 0.9937, 0.6125, 0.9937, 0.6125, 1.0, 0.3875, 1.0, 0.3875, 0.006258, 0.6125, 0.006258, 0.6125, 0.0125, 0.3875, 0.0125, 0.8625, 0.7375, 0.8625, 0.5125, 0.8687, 0.5125, 0.8687, 0.7375, 0.8687, 0.7375, 0.8687, 0.5125, 0.875, 0.5125, 0.875, 0.7375, 0.6187, 0.0125, 0.6187, 0.2375, 0.6125, 0.2375, 0.6125, 0.0125, 0.6125, 0.2625, 0.3875, 0.2625, 0.3875, 0.2563, 0.6125, 0.2563, 0.6125, 0.2563, 0.3875, 0.2563, 0.3875, 0.2437, 0.6125, 0.2437, 0.6125, 0.2437, 0.3875, 0.2437, 0.3875, 0.2375, 0.6125, 0.2375, 0.3625, 0.5125, 0.1375, 0.5125, 0.1375, 0.5063, 0.3625, 0.5063, 0.3625, 0.5063, 0.1375, 0.5063, 0.1375, 0.5, 0.3625, 0.5, 0.3813, 0.4875, 0.3813, 0.2625, 0.3875, 0.2625, 0.3875, 0.4875, 0.8625, 0.5125, 0.6375, 0.5125, 0.6375, 0.5063, 0.8625, 0.5063, 0.8625, 0.5063, 0.6375, 0.5063, 0.6375, 0.5, 0.8625, 0.5, 0.6187, 0.2625, 0.6187, 0.4875, 0.6125, 0.4875, 0.6125, 0.2625, 0.6125, 0.5125, 0.3875, 0.5125, 0.3875, 0.5063, 0.6125, 0.5063, 0.6125, 0.5063, 0.3875, 0.5063, 0.3875, 0.4937, 0.6125, 0.4937, 0.6125, 0.4937, 0.3875, 0.4937, 0.3875, 0.4875, 0.6125, 0.4875, 0.3625, 0.7375, 0.3625, 0.5125, 0.3687, 0.5125, 0.3687, 0.7375, 0.3687, 0.7375, 0.3687, 0.5125, 0.3813, 0.5125, 0.3813, 0.7375, 0.3813, 0.7375, 0.3813, 0.5125, 0.3875, 0.5125, 0.3875, 0.7375, 0.6375, 0.5125, 0.6375, 0.7375, 0.6313, 0.7375, 0.6313, 0.5125, 0.6313, 0.5125, 0.6313, 0.7375, 0.6187, 0.7375, 0.6187, 0.5125, 0.6187, 0.5125, 0.6187, 0.7375, 0.6125, 0.7375, 0.6125, 0.5125, 0.6125, 0.7625, 0.3875, 0.7625, 0.3875, 0.7563, 0.6125, 0.7563, 0.6125, 0.7563, 0.3875, 0.7563, 0.3875, 0.7437, 0.6125, 0.7437, 0.6125, 0.7437, 0.3875, 0.7437, 0.3875, 0.7375, 0.6125, 0.7375, 0.1375, 0.7375, 0.3625, 0.7375, 0.3625, 0.7437, 0.1375, 0.7437, 0.1375, 0.7437, 0.3625, 0.7437, 0.3625, 0.75, 0.1375, 0.75, 0.3813, 0.9875, 0.3813, 0.7625, 0.3875, 0.7625, 0.3875, 0.9875, 0.6375, 0.7375, 0.8625, 0.7375, 0.8625, 0.7437, 0.6375, 0.7437, 0.6375, 0.7437, 0.8625, 0.7437, 0.8625, 0.75, 0.6375, 0.75, 0.6187, 0.7625, 0.6187, 0.9875, 0.6125, 0.9875, 0.6125, 0.7625, 0.1375, 0.5125, 0.3625, 0.5125, 0.3625, 0.7375, 0.1375, 0.7375, 0.6917, 0.5402, 0.6917, 0.712, 0.6929, 0.7217, 0.7139, 0.7217, 0.7861, 0.7217, 0.8071, 0.7217, 0.8083, 0.712, 0.8625, 0.7375, 0.6375, 0.7375, 0.6375, 0.5125, 0.8625, 0.7375, 0.8083, 0.712, 0.8083, 0.538, 0.8071, 0.5283, 0.7861, 0.5283, 0.714, 0.5285, 0.7139, 0.5283, 0.6929, 0.5283, 0.6917, 0.538, 0.6917, 0.5402, 0.6375, 0.5125, 0.8625, 0.5125, 0.7849, 0.6685, 0.7151, 0.6685, 0.7151, 0.625, 0.7849, 0.625, 0.7849, 0.625, 0.7151, 0.625, 0.7151, 0.5815, 0.7849, 0.5815])
me_cube_001.use_remesh_fix_poles = True
me_cube_001.use_remesh_preserve_attributes = False
me_cube_001.use_mirror_vertex_groups = False
me_cube_001.update()
me_cube_004 = bpy.data.meshes.new('Cube.004')
me_cube_004.from_pydata([(0.2053, 0.7734, 1.796), (0.2007, 0.6961, 1.75), (0.2053, -0.7734, 1.796), (0.2007, -0.6961, 1.75), (0.2874, 0.7734, 2.623), (0.292, 0.6961, 2.669), (0.292, -0.6961, 2.669), (0.2874, -0.7734, 2.623), (0.3142, -0.551, 2.457), (0.224, -0.551, 1.526), (0.3154, -0.5793, 2.445), (0.2253, -0.5793, 1.514), (0.3142, -0.6075, 2.457), (0.224, -0.6075, 1.526), (0.3104, -0.5239, 2.493), (0.2203, -0.5239, 1.562), (0.3104, -0.6347, 2.493), (0.2203, -0.6347, 1.562), (0.3044, -0.4988, 2.551), (0.2143, -0.4988, 1.62), (0.2962, -0.4769, 2.629), (0.2061, -0.4769, 1.698), (0.3044, -0.6597, 2.551), (0.2143, -0.6597, 1.62), (0.2962, -0.6817, 2.629), (0.2061, -0.6817, 1.698), (0.292, -0.6893, 2.669), (0.2843, -0.4589, 2.704), (0.1977, -0.4589, 1.809), (0.292, -0.4692, 2.669), (0.2007, -0.4671, 1.75), (0.1922, -0.4488, 1.921), (0.2743, -0.4501, 2.748), (0.198, -0.6997, 1.811), (0.2841, -0.6997, 2.701), (0.2761, -0.7064, 2.732), (0.1991, -0.6961, 1.783), (0.287, -0.6961, 2.691), (0.2007, -0.6915, 1.75), (0.1941, -0.7075, 1.903), (0.3142, 0.6075, 2.457), (0.224, 0.6075, 1.526), (0.3154, 0.5793, 2.445), (0.2253, 0.5793, 1.514), (0.3142, 0.551, 2.457), (0.224, 0.551, 1.526), (0.3104, 0.6347, 2.493), (0.2203, 0.6347, 1.562), (0.3104, 0.5239, 2.493), (0.2203, 0.5239, 1.562), (0.3044, 0.6597, 2.551), (0.2143, 0.6597, 1.62), (0.2962, 0.6817, 2.629), (0.2061, 0.6817, 1.698), (0.3044, 0.4988, 2.551), (0.2143, 0.4988, 1.62), (0.2962, 0.4769, 2.629), (0.2061, 0.4769, 1.698), (0.292, 0.4692, 2.669), (0.287, 0.6961, 2.691), (0.2841, 0.6997, 2.701), (0.1991, 0.6961, 1.783), (0.198, 0.6997, 1.811), (0.292, 0.6893, 2.669), (0.2007, 0.6915, 1.75), (0.2761, 0.7064, 2.732), (0.1941, 0.7075, 1.903), (0.2843, 0.4589, 2.704), (0.1977, 0.4589, 1.809), (0.2007, 0.4671, 1.75), (0.2743, 0.4501, 2.748), (0.1922, 0.4488, 1.921), (-0.2874, -0.7734, 2.623), (-0.292, -0.6961, 2.669), (-0.2874, 0.7734, 2.623), (-0.292, 0.6961, 2.669), (-0.2053, -0.7734, 1.796), (-0.2007, -0.6961, 1.75), (-0.2007, 0.6961, 1.75), (-0.2053, 0.7734, 1.796), (-0.2229, 0.551, 1.538), (-0.3154, 0.551, 2.446), (-0.2241, 0.5793, 1.526), (-0.3166, 0.5793, 2.434), (-0.2229, 0.6075, 1.538), (-0.3154, 0.6075, 2.446), (-0.2191, 0.5239, 1.573), (-0.3116, 0.5239, 2.481), (-0.2191, 0.6347, 1.573), (-0.3116, 0.6347, 2.481), (-0.2131, 0.4988, 1.631), (-0.3056, 0.4988, 2.539), (-0.2049, 0.4769, 1.709), (-0.2974, 0.4769, 2.617), (-0.2131, 0.6597, 1.631), (-0.3056, 0.6597, 2.539), (-0.2049, 0.6817, 1.709), (-0.2974, 0.6817, 2.617), (-0.2007, 0.6893, 1.75), (-0.197, 0.4589, 1.824), (-0.2859, 0.4589, 2.697), (-0.2007, 0.4692, 1.75), (-0.292, 0.4671, 2.669), (-0.2743, 0.4488, 2.748), (-0.1922, 0.4501, 1.921), (-0.2857, 0.6997, 2.694), (-0.1972, 0.6997, 1.826), (-0.1939, 0.7064, 1.904), (-0.2886, 0.6961, 2.684), (-0.1983, 0.6961, 1.798), (-0.292, 0.6915, 2.669), (-0.2763, 0.7075, 2.73), (-0.2229, -0.6075, 1.538), (-0.3154, -0.6075, 2.446), (-0.2241, -0.5793, 1.526), (-0.3166, -0.5793, 2.434), (-0.2229, -0.551, 1.538), (-0.3154, -0.551, 2.446), (-0.2191, -0.6347, 1.573), (-0.3116, -0.6347, 2.481), (-0.2191, -0.5239, 1.573), (-0.3116, -0.5239, 2.481), (-0.2131, -0.6597, 1.631), (-0.3056, -0.6597, 2.539), (-0.2049, -0.6817, 1.709), (-0.2974, -0.6817, 2.617), (-0.2131, -0.4988, 1.631), (-0.3056, -0.4988, 2.539), (-0.2049, -0.4769, 1.709), (-0.2974, -0.4769, 2.617), (-0.2007, -0.4692, 1.75), (-0.1983, -0.6961, 1.798), (-0.1972, -0.6997, 1.826), (-0.2886, -0.6961, 2.684), (-0.2857, -0.6997, 2.694), (-0.2007, -0.6893, 1.75), (-0.292, -0.6915, 2.669), (-0.1939, -0.7064, 1.904), (-0.2763, -0.7075, 2.73), (-0.197, -0.4589, 1.824), (-0.2859, -0.4589, 2.697), (-0.292, -0.4671, 2.669), (-0.1922, -0.4501, 1.921), (-0.2743, -0.4488, 2.748), (-0.4664, -0.6961, 1.0), (-0.4571, 0.7734, 1.0), (-0.4664, 0.6961, 1.0), (-0.2884, 0.7734, 1.0), (-0.4571, -0.7734, 1.0), (-0.2791, 0.6961, 1.0), (-0.2884, -0.7734, 1.0), (-0.2791, -0.6961, 1.0), (0.4571, 0.7734, 1.0), (0.4664, 0.6961, 1.0), (0.4664, -0.6961, 1.0), (0.2884, 0.7734, 1.0), (0.4571, -0.7734, 1.0), (0.4664, 0.6787, 1.0), (0.2791, 0.6961, 1.0), (0.2884, -0.7734, 1.0), (0.2791, -0.6961, 1.0), (0.2791, -0.6862, 1.0)], [(161, 151)], [(0, 1, 61, 62, 66), (2, 3, 160, 159), (6, 7, 156, 154), (4, 5, 153, 152), (36, 3, 2, 39, 33), (18, 20, 21, 19), (37, 6, 26), (29, 58, 67, 70, 32, 27), (34, 37, 26, 24, 25, 38, 36, 33), (12, 10, 11, 13), (32, 70, 71, 31), (24, 22, 23, 25), (16, 12, 13, 17), (33, 39, 35, 34), (8, 14, 15, 9), (20, 29, 27, 28, 30, 21), (27, 32, 31, 28), (14, 18, 19, 15), (35, 7, 6, 37, 34), (38, 3, 36), (22, 16, 17, 23), (39, 2, 7, 35), (10, 8, 9, 11), (59, 5, 4, 65, 60), (50, 52, 53, 51), (67, 58, 56, 57, 69, 68), (44, 42, 43, 45), (65, 4, 0, 66), (56, 54, 55, 57), (48, 44, 45, 49), (68, 71, 70, 67), (40, 46, 47, 41), (52, 63, 59, 60, 62, 61, 64, 53), (60, 65, 66, 62), (46, 50, 51, 47), (61, 1, 64), (69, 30, 28, 31, 71, 68), (63, 5, 59), (54, 48, 49, 55), (42, 40, 41, 43), (72, 138, 134, 133, 73), (74, 145, 146, 75), (78, 149, 147, 79), (76, 150, 151, 77), (108, 105, 111, 74, 75), (90, 91, 93, 92), (109, 98, 78), (101, 99, 104, 142, 139, 130), (106, 105, 108, 110, 97, 96, 98, 109), (84, 85, 83, 82), (104, 103, 143, 142), (96, 97, 95, 94), (88, 89, 85, 84), (105, 106, 107, 111), (80, 81, 87, 86), (92, 93, 102, 100, 99, 101), (99, 100, 103, 104), (86, 87, 91, 90), (107, 106, 109, 78, 79), (110, 108, 75), (94, 95, 89, 88), (111, 107, 79, 74), (82, 83, 81, 80), (131, 132, 137, 76, 77), (122, 123, 125, 124), (139, 140, 141, 129, 128, 130), (116, 117, 115, 114), (137, 138, 72, 76), (128, 129, 127, 126), (120, 121, 117, 116), (140, 139, 142, 143), (112, 113, 119, 118), (124, 125, 136, 133, 134, 132, 131, 135), (132, 134, 138, 137), (118, 119, 123, 122), (133, 136, 73), (141, 140, 143, 103, 100, 102), (135, 131, 77), (126, 127, 121, 120), (114, 115, 113, 112), (151, 149, 78, 98, 96, 94, 88, 84, 82, 80, 86, 90, 92, 101, 130, 128, 126, 120, 116, 114, 112, 118, 122, 124, 135, 77), (146, 144, 73, 136, 125, 123, 119, 113, 115, 117, 121, 127, 129, 141, 102, 93, 91, 87, 81, 83, 85, 89, 95, 97, 110, 75), (147, 145, 74, 79), (144, 148, 72, 73), (148, 150, 76, 72), (154, 157, 153, 5, 63, 52, 50, 46, 40, 42, 44, 48, 54, 56, 58, 29, 20, 18, 14, 8, 10, 12, 16, 22, 24, 26, 6), (158, 161, 160, 3, 38, 25, 23, 17, 13, 11, 9, 15, 19, 21, 30, 69, 57, 55, 49, 45, 43, 41, 47, 51, 53, 64, 1), (159, 156, 7, 2), (155, 158, 1, 0), (152, 155, 0, 4)])
me_cube_004.polygons.foreach_set('use_smooth', [True] * 90)
_uv = me_cube_004.uv_layers.new(name='UVMap')
_uv.uv.foreach_set('vector', [0.6125, 0.9875, 0.6125, 1.0, 0.6149, 0.9976, 0.6168, 0.9951, 0.6232, 0.9875, 0.6125, 0.2625, 0.6125, 0.2375, 0.5378, 0.2375, 0.5332, 0.2625, 0.6125, 0.5125, 0.6125, 0.4875, 0.4507, 0.4875, 0.4461, 0.5125, 0.6125, 0.7625, 0.6125, 0.7375, 0.4461, 0.7375, 0.4507, 0.7625, 0.8726, 0.5125, 0.875, 0.5125, 0.8625, 0.5, 0.8625, 0.5107, 0.8701, 0.5119, 0.3438, 0.7256, 0.375, 0.7256, 0.375, 0.797, 0.3438, 0.7971, 0.6196, 0.5125, 0.6125, 0.5125, 0.6125, 0.5136, 0.6125, 0.5492, 0.6125, 0.7008, 0.6234, 0.6992, 0.6375, 0.6977, 0.6375, 0.5523, 0.6234, 0.5508, 0.09375, 0.7272, 0.1, 0.7265, 0.1117, 0.7255, 0.125, 0.7256, 0.125, 0.797, 0.108, 0.797, 0.1, 0.7963, 0.09375, 0.7955, 0.2188, 0.7257, 0.25, 0.7257, 0.25, 0.7972, 0.2188, 0.7972, 0.6375, 0.5523, 0.6375, 0.6977, 0.8625, 0.6975, 0.8625, 0.5525, 0.125, 0.7256, 0.1562, 0.7256, 0.1562, 0.7971, 0.125, 0.797, 0.1875, 0.7257, 0.2188, 0.7257, 0.2188, 0.7972, 0.1875, 0.7972, 0.09375, 0.7955, 0.07559, 0.7933, 0.07805, 0.729, 0.09375, 0.7272, 0.2812, 0.7257, 0.3125, 0.7257, 0.3125, 0.7972, 0.2812, 0.7972, 0.375, 0.7256, 0.3883, 0.7255, 0.4062, 0.727, 0.4062, 0.7957, 0.392, 0.797, 0.375, 0.797, 0.4062, 0.727, 0.4268, 0.729, 0.4297, 0.7933, 0.4062, 0.7957, 0.3125, 0.7257, 0.3438, 0.7256, 0.3438, 0.7971, 0.3125, 0.7972, 0.6375, 0.5108, 0.6375, 0.5, 0.625, 0.5125, 0.6285, 0.5125, 0.631, 0.5119, 0.875, 0.5132, 0.875, 0.5125, 0.8726, 0.5125, 0.1562, 0.7256, 0.1875, 0.7257, 0.1875, 0.7972, 0.1562, 0.7971, 0.8625, 0.5107, 0.8625, 0.5, 0.6375, 0.5, 0.6375, 0.5108, 0.25, 0.7257, 0.2812, 0.7257, 0.2812, 0.7972, 0.25, 0.7972, 0.6285, 0.7375, 0.625, 0.7375, 0.6375, 0.75, 0.6375, 0.7392, 0.631, 0.7381, 0.3438, 0.7256, 0.375, 0.7256, 0.375, 0.797, 0.3438, 0.7971, 0.09375, 0.727, 0.1117, 0.7255, 0.125, 0.7256, 0.125, 0.797, 0.108, 0.797, 0.09375, 0.7957, 0.2188, 0.7257, 0.25, 0.7257, 0.25, 0.7972, 0.2188, 0.7972, 0.6375, 0.7392, 0.6375, 0.75, 0.8625, 0.75, 0.8625, 0.7393, 0.125, 0.7256, 0.1562, 0.7256, 0.1562, 0.7971, 0.125, 0.797, 0.1875, 0.7257, 0.2188, 0.7257, 0.2188, 0.7972, 0.1875, 0.7972, 0.09375, 0.7957, 0.07026, 0.7933, 0.07321, 0.729, 0.09375, 0.727, 0.2812, 0.7257, 0.3125, 0.7257, 0.3125, 0.7972, 0.2812, 0.7972, 0.375, 0.7256, 0.3883, 0.7255, 0.4, 0.7265, 0.4062, 0.7272, 0.4062, 0.7955, 0.4, 0.7963, 0.392, 0.797, 0.375, 0.797, 0.4062, 0.7272, 0.4219, 0.729, 0.4244, 0.7933, 0.4062, 0.7955, 0.3125, 0.7257, 0.3438, 0.7256, 0.3438, 0.7971, 0.3125, 0.7972, 0.8726, 0.7375, 0.875, 0.7375, 0.875, 0.7368, 0.875, 0.7005, 0.875, 0.5495, 0.8707, 0.5508, 0.8625, 0.5525, 0.8625, 0.6975, 0.8707, 0.6992, 0.6125, 0.7364, 0.6125, 0.7375, 0.6196, 0.7375, 0.1562, 0.7256, 0.1875, 0.7257, 0.1875, 0.7972, 0.1562, 0.7971, 0.25, 0.7257, 0.2812, 0.7257, 0.2812, 0.7972, 0.25, 0.7972, 0.6125, 0.9875, 0.6232, 0.9875, 0.6168, 0.9951, 0.6149, 0.9976, 0.6125, 1.0, 0.6125, 0.2625, 0.4507, 0.2625, 0.4461, 0.2375, 0.6125, 0.2375, 0.6125, 0.5125, 0.5378, 0.5125, 0.5332, 0.4875, 0.6125, 0.4875, 0.6125, 0.7625, 0.5332, 0.7625, 0.5378, 0.7375, 0.6125, 0.7375, 0.8726, 0.5125, 0.8701, 0.5119, 0.8625, 0.5107, 0.8625, 0.5, 0.875, 0.5125, 0.3438, 0.7256, 0.3438, 0.7971, 0.375, 0.797, 0.375, 0.7256, 0.6196, 0.5125, 0.6125, 0.5136, 0.6125, 0.5125, 0.6125, 0.5492, 0.6234, 0.5508, 0.6375, 0.5523, 0.6375, 0.6977, 0.6234, 0.6992, 0.6125, 0.7008, 0.09375, 0.7272, 0.09375, 0.7955, 0.1, 0.7963, 0.108, 0.797, 0.125, 0.797, 0.125, 0.7256, 0.1117, 0.7255, 0.1, 0.7265, 0.2188, 0.7257, 0.2188, 0.7972, 0.25, 0.7972, 0.25, 0.7257, 0.6375, 0.5523, 0.8625, 0.5525, 0.8625, 0.6975, 0.6375, 0.6977, 0.125, 0.7256, 0.125, 0.797, 0.1562, 0.7971, 0.1562, 0.7256, 0.1875, 0.7257, 0.1875, 0.7972, 0.2188, 0.7972, 0.2188, 0.7257, 0.09375, 0.7955, 0.09375, 0.7272, 0.07805, 0.729, 0.07559, 0.7933, 0.2812, 0.7257, 0.2812, 0.7972, 0.3125, 0.7972, 0.3125, 0.7257, 0.375, 0.7256, 0.375, 0.797, 0.392, 0.797, 0.4062, 0.7957, 0.4062, 0.727, 0.3883, 0.7255, 0.4062, 0.727, 0.4062, 0.7957, 0.4297, 0.7933, 0.4268, 0.729, 0.3125, 0.7257, 0.3125, 0.7972, 0.3438, 0.7971, 0.3438, 0.7256, 0.6375, 0.5108, 0.631, 0.5119, 0.6285, 0.5125, 0.625, 0.5125, 0.6375, 0.5, 0.875, 0.5132, 0.8726, 0.5125, 0.875, 0.5125, 0.1562, 0.7256, 0.1562, 0.7971, 0.1875, 0.7972, 0.1875, 0.7257, 0.8625, 0.5107, 0.6375, 0.5108, 0.6375, 0.5, 0.8625, 0.5, 0.25, 0.7257, 0.25, 0.7972, 0.2812, 0.7972, 0.2812, 0.7257, 0.6285, 0.7375, 0.631, 0.7381, 0.6375, 0.7392, 0.6375, 0.75, 0.625, 0.7375, 0.3438, 0.7256, 0.3438, 0.7971, 0.375, 0.797, 0.375, 0.7256, 0.09375, 0.727, 0.09375, 0.7957, 0.108, 0.797, 0.125, 0.797, 0.125, 0.7256, 0.1117, 0.7255, 0.2188, 0.7257, 0.2188, 0.7972, 0.25, 0.7972, 0.25, 0.7257, 0.6375, 0.7392, 0.8625, 0.7393, 0.8625, 0.75, 0.6375, 0.75, 0.125, 0.7256, 0.125, 0.797, 0.1562, 0.7971, 0.1562, 0.7256, 0.1875, 0.7257, 0.1875, 0.7972, 0.2188, 0.7972, 0.2188, 0.7257, 0.09375, 0.7957, 0.09375, 0.727, 0.07321, 0.729, 0.07026, 0.7933, 0.2812, 0.7257, 0.2812, 0.7972, 0.3125, 0.7972, 0.3125, 0.7257, 0.375, 0.7256, 0.375, 0.797, 0.392, 0.797, 0.4, 0.7963, 0.4062, 0.7955, 0.4062, 0.7272, 0.4, 0.7265, 0.3883, 0.7255, 0.4062, 0.7272, 0.4062, 0.7955, 0.4244, 0.7933, 0.4219, 0.729, 0.3125, 0.7257, 0.3125, 0.7972, 0.3438, 0.7971, 0.3438, 0.7256, 0.8726, 0.7375, 0.875, 0.7368, 0.875, 0.7375, 0.875, 0.7005, 0.8707, 0.6992, 0.8625, 0.6975, 0.8625, 0.5525, 0.8707, 0.5508, 0.875, 0.5495, 0.6125, 0.7364, 0.6196, 0.7375, 0.6125, 0.7375, 0.1562, 0.7256, 0.1562, 0.7971, 0.1875, 0.7972, 0.1875, 0.7257, 0.25, 0.7257, 0.25, 0.7972, 0.2812, 0.7972, 0.2812, 0.7257, 0.5378, 0.7375, 0.5378, 0.5125, 0.6125, 0.5125, 0.6125, 0.5136, 0.6085, 0.5148, 0.6007, 0.5184, 0.5949, 0.5224, 0.5914, 0.5268, 0.5902, 0.5314, 0.5914, 0.5359, 0.5949, 0.5403, 0.6007, 0.5444, 0.6085, 0.5479, 0.6125, 0.5492, 0.6125, 0.7008, 0.6085, 0.7021, 0.6007, 0.7056, 0.5949, 0.7097, 0.5914, 0.7141, 0.5902, 0.7186, 0.5914, 0.7232, 0.5949, 0.7276, 0.6007, 0.7316, 0.6085, 0.7352, 0.6125, 0.7364, 0.6125, 0.7375, 0.4461, 0.2375, 0.4461, 0.0125, 0.6125, 0.0125, 0.6125, 0.01324, 0.6073, 0.01482, 0.5996, 0.01837, 0.5938, 0.02242, 0.5902, 0.02681, 0.589, 0.03137, 0.5902, 0.03595, 0.5938, 0.04033, 0.5996, 0.04438, 0.6073, 0.04792, 0.6125, 0.04951, 0.6125, 0.2005, 0.6073, 0.2021, 0.5996, 0.2056, 0.5938, 0.2097, 0.5902, 0.2141, 0.589, 0.2186, 0.5902, 0.2232, 0.5938, 0.2276, 0.5996, 0.2316, 0.6073, 0.2352, 0.6125, 0.2368, 0.6125, 0.2375, 0.5332, 0.4875, 0.4507, 0.2625, 0.6125, 0.2625, 0.6125, 0.4875, 0.4461, 1.0, 0.4507, 0.9875, 0.6125, 0.9875, 0.6125, 1.0, 0.4507, 0.9875, 0.5332, 0.7625, 0.6125, 0.7625, 0.6125, 0.9875, 0.4461, 0.5125, 0.4461, 0.7347, 0.4461, 0.7375, 0.6125, 0.7375, 0.6125, 0.7364, 0.6085, 0.7352, 0.6007, 0.7316, 0.5949, 0.7276, 0.5914, 0.7232, 0.5902, 0.7186, 0.5914, 0.7141, 0.5949, 0.7097, 0.6007, 0.7056, 0.6085, 0.7021, 0.6125, 0.7008, 0.6125, 0.5492, 0.6085, 0.5479, 0.6007, 0.5444, 0.5949, 0.5403, 0.5914, 0.5359, 0.5902, 0.5314, 0.5914, 0.5268, 0.5949, 0.5224, 0.6007, 0.5184, 0.6085, 0.5148, 0.6125, 0.5136, 0.6125, 0.5125, 0.5378, 0.0125, 0.5378, 0.2359, 0.5378, 0.2375, 0.6125, 0.2375, 0.6125, 0.2368, 0.6073, 0.2352, 0.5996, 0.2316, 0.5938, 0.2276, 0.5902, 0.2232, 0.589, 0.2186, 0.5902, 0.2141, 0.5938, 0.2097, 0.5996, 0.2056, 0.6073, 0.2021, 0.6125, 0.2005, 0.6125, 0.04951, 0.6073, 0.04792, 0.5996, 0.04438, 0.5938, 0.04033, 0.5902, 0.03595, 0.589, 0.03137, 0.5902, 0.02681, 0.5938, 0.02242, 0.5996, 0.01837, 0.6073, 0.01482, 0.6125, 0.01324, 0.6125, 0.0125, 0.5332, 0.2625, 0.4507, 0.4875, 0.6125, 0.4875, 0.6125, 0.2625, 0.5332, 0.9875, 0.5378, 1.0, 0.6125, 1.0, 0.6125, 0.9875, 0.4507, 0.7625, 0.5332, 0.9875, 0.6125, 0.9875, 0.6125, 0.7625])
me_cube_004.use_remesh_fix_poles = True
me_cube_004.use_remesh_preserve_attributes = False
me_cube_004.use_mirror_vertex_groups = False
me_cube_004.update()
me_cylinder_005 = bpy.data.meshes.new('Cylinder.005')
me_cylinder_005.from_pydata([(-2.718e-10, 1.001, -2.434), (-5.946e-08, 0.9244, -2.717), (-2.718e-10, 1.001, 2.434), (-5.946e-08, 0.9244, 2.717), (0.1953, 0.9814, -2.434), (0.1804, 0.9066, -2.717), (0.1953, 0.9814, 2.434), (0.1804, 0.9066, 2.717), (0.383, 0.9244, -2.434), (0.3539, 0.854, -2.717), (0.383, 0.9244, 2.434), (0.3539, 0.854, 2.717), (0.5561, 0.8319, -2.434), (0.5137, 0.7685, -2.717), (0.5561, 0.8319, 2.434), (0.5137, 0.7685, 2.717), (0.7077, 0.7074, -2.434), (0.6538, 0.6535, -2.717), (0.7077, 0.7074, 2.434), (0.6538, 0.6535, 2.717), (0.8322, 0.5558, -2.434), (0.7688, 0.5134, -2.717), (0.8322, 0.5558, 2.434), (0.7688, 0.5134, 2.717), (0.9247, 0.3827, -2.434), (0.8543, 0.3536, -2.717), (0.9247, 0.3827, 2.434), (0.8543, 0.3536, 2.717), (0.9816, 0.195, -2.434), (0.9069, 0.1801, -2.717), (0.9816, 0.195, 2.434), (0.9069, 0.1801, 2.717), (1.001, -0.0002898, -2.434), (0.9247, -0.0002898, -2.717), (1.001, -0.0002898, 2.434), (0.9247, -0.0002898, 2.717), (0.9816, -0.1956, -2.434), (0.9069, -0.1807, -2.717), (0.9816, -0.1956, 2.434), (0.9069, -0.1807, 2.717), (0.9247, -0.3833, -2.434), (0.8543, -0.3541, -2.717), (0.9247, -0.3833, 2.434), (0.8543, -0.3541, 2.717), (0.8322, -0.5563, -2.434), (0.7688, -0.514, -2.717), (0.8322, -0.5563, 2.434), (0.7688, -0.514, 2.717), (-0.8322, -0.5563, -2.434), (-0.7688, -0.514, -2.717), (-0.8322, -0.5563, 2.434), (-0.7688, -0.514, 2.717), (-0.9247, -0.3833, -2.434), (-0.8543, -0.3541, -2.717), (-0.9247, -0.3833, 2.434), (-0.8543, -0.3541, 2.717), (-0.9816, -0.1956, -2.434), (-0.9069, -0.1807, -2.717), (-0.9816, -0.1956, 2.434), (-0.9069, -0.1807, 2.717), (-1.001, -0.0002889, -2.434), (-0.9247, -0.000289, -2.717), (-1.001, -0.0002889, 2.434), (-0.9247, -0.000289, 2.717), (-0.9816, 0.195, -2.434), (-0.9069, 0.1801, -2.717), (-0.9816, 0.195, 2.434), (-0.9069, 0.1801, 2.717), (-0.9247, 0.3827, -2.434), (-0.8543, 0.3536, -2.717), (-0.9247, 0.3827, 2.434), (-0.8543, 0.3536, 2.717), (-0.8322, 0.5558, -2.434), (-0.7688, 0.5134, -2.717), (-0.8322, 0.5558, 2.434), (-0.7688, 0.5134, 2.717), (-0.7077, 0.7074, -2.434), (-0.6538, 0.6535, -2.717), (-0.7077, 0.7074, 2.434), (-0.6538, 0.6535, 2.717), (-0.5561, 0.8319, -2.434), (-0.5137, 0.7685, -2.717), (-0.5561, 0.8319, 2.434), (-0.5137, 0.7685, 2.717), (-0.383, 0.9244, -2.434), (-0.3539, 0.854, -2.717), (-0.383, 0.9244, 2.434), (-0.3539, 0.854, 2.717), (-0.1953, 0.9814, -2.434), (-0.1804, 0.9066, -2.717), (-0.1953, 0.9814, 2.434), (-0.1804, 0.9066, 2.717)], [], [(88, 0, 2, 90), (8, 12, 14, 10), (12, 16, 18, 14), (16, 20, 22, 18), (20, 24, 26, 22), (24, 28, 30, 26), (28, 32, 34, 30), (32, 36, 38, 34), (36, 40, 42, 38), (40, 44, 46, 42), (48, 52, 54, 50), (52, 56, 58, 54), (56, 60, 62, 58), (60, 64, 66, 62), (64, 68, 70, 66), (68, 72, 74, 70), (72, 76, 78, 74), (76, 80, 82, 78), (80, 84, 86, 82), (84, 88, 90, 86), (4, 8, 10, 6), (0, 4, 6, 2), (0, 1, 5, 4), (6, 7, 3, 2), (4, 5, 9, 8), (10, 11, 7, 6), (8, 9, 13, 12), (14, 15, 11, 10), (12, 13, 17, 16), (18, 19, 15, 14), (16, 17, 21, 20), (22, 23, 19, 18), (20, 21, 25, 24), (26, 27, 23, 22), (24, 25, 29, 28), (30, 31, 27, 26), (28, 29, 33, 32), (34, 35, 31, 30), (32, 33, 37, 36), (38, 39, 35, 34), (36, 37, 41, 40), (42, 43, 39, 38), (40, 41, 45, 44), (46, 47, 43, 42), (48, 49, 53, 52), (54, 55, 51, 50), (52, 53, 57, 56), (58, 59, 55, 54), (56, 57, 61, 60), (62, 63, 59, 58), (60, 61, 65, 64), (66, 67, 63, 62), (64, 65, 69, 68), (70, 71, 67, 66), (68, 69, 73, 72), (74, 75, 71, 70), (72, 73, 77, 76), (78, 79, 75, 74), (76, 77, 81, 80), (82, 83, 79, 78), (80, 81, 85, 84), (86, 87, 83, 82), (84, 85, 89, 88), (90, 91, 87, 86), (88, 89, 1, 0), (2, 3, 91, 90)])
me_cylinder_005.polygons.foreach_set('use_smooth', [True] * 66)
_uv = me_cylinder_005.uv_layers.new(name='UVMap')
_uv.uv.foreach_set('vector', [0.03125, 0.5471, 0.0, 0.5471, 0.0, 0.9529, 0.03125, 0.9529, 0.9375, 0.5471, 0.9062, 0.5471, 0.9062, 0.9529, 0.9375, 0.9529, 0.9062, 0.5471, 0.875, 0.5471, 0.875, 0.9529, 0.9062, 0.9529, 0.875, 0.5471, 0.8438, 0.5471, 0.8438, 0.9529, 0.875, 0.9529, 0.8438, 0.5471, 0.8125, 0.5471, 0.8125, 0.9529, 0.8438, 0.9529, 0.8125, 0.5471, 0.7812, 0.5471, 0.7812, 0.9529, 0.8125, 0.9529, 0.7813, 0.5471, 0.75, 0.5471, 0.75, 0.9529, 0.7812, 0.9529, 0.75, 0.5471, 0.7188, 0.5471, 0.7188, 0.9529, 0.75, 0.9529, 0.7188, 0.5471, 0.6875, 0.5471, 0.6875, 0.9529, 0.7188, 0.9529, 0.6875, 0.5471, 0.6562, 0.5471, 0.6562, 0.9529, 0.6875, 0.9529, 0.3438, 0.5471, 0.3125, 0.5471, 0.3125, 0.9529, 0.3438, 0.9529, 0.3125, 0.5471, 0.2812, 0.5471, 0.2812, 0.9529, 0.3125, 0.9529, 0.2812, 0.5471, 0.25, 0.5471, 0.25, 0.9529, 0.2812, 0.9529, 0.25, 0.5471, 0.2188, 0.5471, 0.2187, 0.9529, 0.25, 0.9529, 0.2187, 0.5471, 0.1875, 0.5471, 0.1875, 0.9529, 0.2188, 0.9529, 0.1875, 0.5471, 0.1562, 0.5471, 0.1562, 0.9529, 0.1875, 0.9529, 0.1562, 0.5471, 0.125, 0.5471, 0.125, 0.9529, 0.1562, 0.9529, 0.125, 0.5471, 0.09375, 0.5471, 0.09375, 0.9529, 0.125, 0.9529, 0.09375, 0.5471, 0.0625, 0.5471, 0.0625, 0.9529, 0.09375, 0.9529, 0.0625, 0.5471, 0.03125, 0.5471, 0.03125, 0.9529, 0.0625, 0.9529, 0.9688, 0.5471, 0.9375, 0.5471, 0.9375, 0.9529, 0.9688, 0.9529, 1.0, 0.5471, 0.9688, 0.5471, 0.9688, 0.9529, 1.0, 0.9529, 1.0, 0.5471, 0.9988, 0.5236, 0.9699, 0.5236, 0.9688, 0.5471, 0.9688, 0.9529, 0.9699, 0.9764, 0.9988, 0.9764, 1.0, 0.9529, 0.9688, 0.5471, 0.9676, 0.5236, 0.9387, 0.5236, 0.9375, 0.5471, 0.9375, 0.9529, 0.9387, 0.9764, 0.9676, 0.9764, 0.9688, 0.9529, 0.9375, 0.5471, 0.9363, 0.5236, 0.9074, 0.5236, 0.9062, 0.5471, 0.9062, 0.9529, 0.9074, 0.9764, 0.9363, 0.9764, 0.9375, 0.9529, 0.9062, 0.5471, 0.9051, 0.5236, 0.8762, 0.5236, 0.875, 0.5471, 0.875, 0.9529, 0.8762, 0.9764, 0.9051, 0.9764, 0.9062, 0.9529, 0.875, 0.5471, 0.8738, 0.5236, 0.8449, 0.5236, 0.8438, 0.5471, 0.8438, 0.9529, 0.8449, 0.9764, 0.8738, 0.9764, 0.875, 0.9529, 0.8438, 0.5471, 0.8426, 0.5236, 0.8137, 0.5236, 0.8125, 0.5471, 0.8125, 0.9529, 0.8137, 0.9764, 0.8426, 0.9764, 0.8438, 0.9529, 0.8125, 0.5471, 0.8113, 0.5236, 0.7824, 0.5236, 0.7812, 0.5471, 0.7812, 0.9529, 0.7824, 0.9764, 0.8113, 0.9764, 0.8125, 0.9529, 0.7813, 0.5471, 0.7801, 0.5236, 0.7512, 0.5236, 0.75, 0.5471, 0.75, 0.9529, 0.7512, 0.9764, 0.7801, 0.9764, 0.7812, 0.9529, 0.75, 0.5471, 0.7488, 0.5236, 0.7199, 0.5236, 0.7188, 0.5471, 0.7188, 0.9529, 0.7199, 0.9764, 0.7488, 0.9764, 0.75, 0.9529, 0.7188, 0.5471, 0.7176, 0.5236, 0.6887, 0.5236, 0.6875, 0.5471, 0.6875, 0.9529, 0.6887, 0.9764, 0.7176, 0.9764, 0.7188, 0.9529, 0.6875, 0.5471, 0.6863, 0.5236, 0.6574, 0.5236, 0.6562, 0.5471, 0.6562, 0.9529, 0.6574, 0.9764, 0.6863, 0.9764, 0.6875, 0.9529, 0.3438, 0.5471, 0.3426, 0.5236, 0.3137, 0.5236, 0.3125, 0.5471, 0.3125, 0.9529, 0.3137, 0.9764, 0.3426, 0.9764, 0.3438, 0.9529, 0.3125, 0.5471, 0.3113, 0.5236, 0.2824, 0.5236, 0.2812, 0.5471, 0.2812, 0.9529, 0.2824, 0.9764, 0.3113, 0.9764, 0.3125, 0.9529, 0.2812, 0.5471, 0.2801, 0.5236, 0.2512, 0.5236, 0.25, 0.5471, 0.25, 0.9529, 0.2512, 0.9764, 0.2801, 0.9764, 0.2812, 0.9529, 0.25, 0.5471, 0.2488, 0.5236, 0.2199, 0.5236, 0.2188, 0.5471, 0.2187, 0.9529, 0.2199, 0.9764, 0.2488, 0.9764, 0.25, 0.9529, 0.2187, 0.5471, 0.2176, 0.5236, 0.1887, 0.5236, 0.1875, 0.5471, 0.1875, 0.9529, 0.1887, 0.9764, 0.2176, 0.9764, 0.2188, 0.9529, 0.1875, 0.5471, 0.1863, 0.5236, 0.1574, 0.5236, 0.1562, 0.5471, 0.1562, 0.9529, 0.1574, 0.9764, 0.1863, 0.9764, 0.1875, 0.9529, 0.1562, 0.5471, 0.1551, 0.5236, 0.1262, 0.5236, 0.125, 0.5471, 0.125, 0.9529, 0.1262, 0.9764, 0.1551, 0.9764, 0.1562, 0.9529, 0.125, 0.5471, 0.1238, 0.5236, 0.09494, 0.5236, 0.09375, 0.5471, 0.09375, 0.9529, 0.09494, 0.9764, 0.1238, 0.9764, 0.125, 0.9529, 0.09375, 0.5471, 0.09256, 0.5236, 0.06369, 0.5236, 0.0625, 0.5471, 0.0625, 0.9529, 0.06369, 0.9764, 0.09256, 0.9764, 0.09375, 0.9529, 0.0625, 0.5471, 0.06131, 0.5236, 0.03244, 0.5236, 0.03125, 0.5471, 0.03125, 0.9529, 0.03244, 0.9764, 0.06131, 0.9764, 0.0625, 0.9529, 0.03125, 0.5471, 0.03006, 0.5236, 0.00119, 0.5236, 0.0, 0.5471, 0.0, 0.9529, 0.00119, 0.9764, 0.03006, 0.9764, 0.03125, 0.9529])
me_cylinder_005.use_remesh_fix_poles = True
me_cylinder_005.use_remesh_preserve_attributes = False
me_cylinder_005.use_mirror_vertex_groups = False
me_cylinder_005.update()
me_cube_005 = bpy.data.meshes.new('Cube.005')
me_cube_005.from_pydata([(-0.2884, 0.7734, 1.0), (-0.2791, 0.6961, 1.0), (-0.2884, -0.7734, 1.0), (-0.2791, -0.6961, 1.0), (0.2791, 0.6961, 1.0), (0.2884, -0.7734, 1.0), (0.2791, -0.6961, 1.0), (0.2882, 0.7718, 1.0), (0.2791, -0.348, 1.0), (0.2791, 0.348, 1.0), (-0.2791, -0.348, 1.0), (-0.2791, 0.348, 1.0)], [], [(2, 5, 6, 3), (1, 4, 7, 0), (11, 9, 4, 1), (3, 6, 8, 10)])
me_cube_005.polygons.foreach_set('use_smooth', [True] * 4)
_uv = me_cube_005.uv_layers.new(name='UVMap')
_uv.uv.foreach_set('vector', [0.7861, 0.7217, 0.7139, 0.7217, 0.7151, 0.712, 0.7849, 0.712, 0.7849, 0.538, 0.7151, 0.538, 0.714, 0.5285, 0.7861, 0.5283, 0.7849, 0.5815, 0.7151, 0.5815, 0.7151, 0.538, 0.7849, 0.538, 0.7849, 0.712, 0.7151, 0.712, 0.7151, 0.6685, 0.7849, 0.6685])
me_cube_005.use_remesh_fix_poles = True
me_cube_005.use_remesh_preserve_attributes = False
me_cube_005.use_mirror_vertex_groups = False
me_cube_005.update()

# ---- objects
ob_cylinderl = bpy.data.objects.new('CylinderL', me_cylinder)
ob_cylinderr = bpy.data.objects.new('CylinderR', me_cylinder_001)
ob_handle = bpy.data.objects.new('Handle', me_cylinder_002)
ob_base = bpy.data.objects.new('Base', me_cube_001)
ob_stops = bpy.data.objects.new('Stops', me_cube_004)
ob_hl = bpy.data.objects.new('HL', me_cylinder_005)
ob_base_dark = bpy.data.objects.new('Base-Dark', me_cube_005)

# ---- transforms, parenting, visibility, modifiers, constraints
ob_cylinderl.location = (0.0, -2.0, 1.474)
ob_cylinderl.scale = (0.5, 0.5, 1.0)
ob_cylinderl.lineart.crease_threshold = 0.0
ob_cylinderr.location = (0.0, 2.0, 1.474)
ob_cylinderr.scale = (0.5, 0.5, 1.0)
ob_cylinderr.lineart.crease_threshold = 0.0
ob_handle.location = (0.0, 0.0, 4.672)
ob_handle.rotation_euler = (1.571, -2.98e-08, 0.0)
ob_handle.lineart.crease_threshold = 0.0
ob_base.location = (0.0, 0.0, -0.3318)
ob_base.scale = (5.464, 3.453, 0.5566)
ob_base.lineart.crease_threshold = 0.0
ob_stops.location = (0.0, 0.0, -0.3318)
ob_stops.scale = (5.464, 3.453, 0.5566)
ob_stops.lineart.crease_threshold = 0.0
ob_hl.location = (0.0, 0.0, 4.672)
ob_hl.rotation_euler = (1.571, -2.98e-08, 0.0)
ob_hl.lineart.crease_threshold = 0.0
ob_base_dark.location = (0.0, 0.0, -0.3318)
ob_base_dark.scale = (5.464, 3.453, 0.5566)
ob_base_dark.lineart.crease_threshold = 0.0

# ---- collection membership
col_collection.objects.link(ob_cylinderl)
col_collection.objects.link(ob_cylinderr)
col_collection.objects.link(ob_handle)
col_collection.objects.link(ob_base)
col_collection.objects.link(ob_stops)
col_collection.objects.link(ob_hl)
col_collection.objects.link(ob_base_dark)

# ---- scene / render settings (as saved in the file)
scene.frame_start = 1; scene.frame_end = 250; scene.frame_set(1)
scene.render.engine = 'BLENDER_EEVEE_NEXT'
scene.cycles.use_denoising = False
scene.cycles.samples = 128
scene.cycles.sampling_pattern = 'TABULATED_SOBOL'
scene.cycles.use_adaptive_sampling = False
scene.cycles.use_light_tree = False
scene.view_settings.view_transform = 'Filmic'
bpy.context.view_layer.update()

# ---- added for rendering (the .blend has no active camera and no usable light): camera, sun
cam_auto = bpy.data.cameras.new('AutoCamera')
cam_auto.lens = 50.0
cam_auto.sensor_width = 36.0
cam_auto.clip_end = 1000.0
ob_auto_camera = bpy.data.objects.new('AutoCamera', cam_auto)
scene.collection.objects.link(ob_auto_camera)
ob_auto_camera.location = (13.4702, -16.1642, 13.0995)
ob_auto_camera.rotation_euler = (1.09748, -7.21219e-08, 0.694738)
scene.camera = ob_auto_camera
light_auto_sun = bpy.data.lights.new('AutoSun', 'SUN')
light_auto_sun.energy = 3.0
light_auto_sun.angle = 0.0523599
ob_auto_sun = bpy.data.objects.new('AutoSun', light_auto_sun)
scene.collection.objects.link(ob_auto_sun)
ob_auto_sun.rotation_euler = (0.872665, 0.174533, 0.523599)
bpy.context.view_layer.update()
